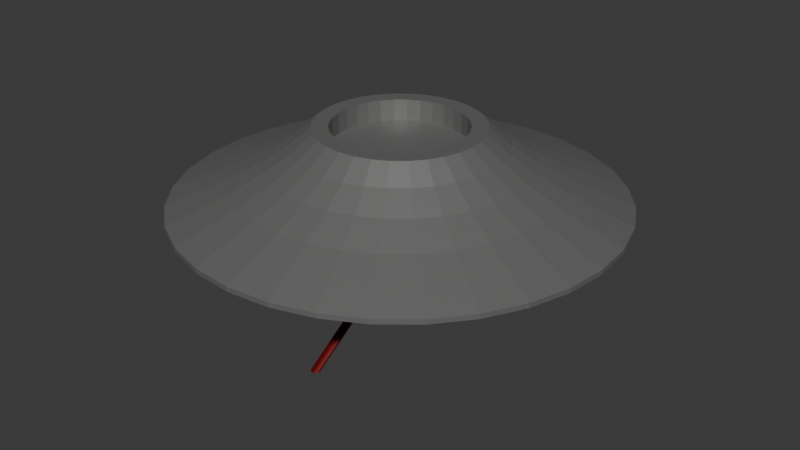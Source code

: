 # Source: naveExtraterrestre.blend  (saved by Blender 4.0.36; exported with 4.5.12 LTS)
import bpy
from mathutils import Matrix  # noqa: F401  (used for matrix-valued properties, if any)

bpy.ops.wm.read_factory_settings(use_empty=True)
scene = bpy.context.scene
scene.name = 'Scene'

# ---- collections
col_collection = bpy.data.collections.new('Collection'); scene.collection.children.link(col_collection)

# ---- materials (node trees are filled in below, after node groups)
mat_metalbase = bpy.data.materials.new('MetalBase')
mat_metalbase.alpha_threshold = 0.0
mat_metalbase.use_backface_culling = True
mat_metalbase.use_transparent_shadow = False
mat_metalbase.roughness = 0.5
mat_metalbase.line_color = (0.0, 0.0, 0.0, 1.0)
mat_metalopaco = bpy.data.materials.new('MetalOpaco')
mat_metalopaco.use_transparent_shadow = False

# ---- material node trees
mat_metalbase.use_nodes = True; mat_metalbase.node_tree.nodes.clear()
_N = mat_metalbase.node_tree.nodes; _L = mat_metalbase.node_tree.links
n0 = _N.new('ShaderNodeOutputMaterial'); n0.name = 'Material Output'; n0.location = (300, 300)
n1 = _N.new('ShaderNodeBsdfPrincipled'); n1.name = 'Principled BSDF'; n1.location = (10, 300)
n1.inputs[0].default_value = (0.2315, 0.2347, 0.2283, 1.0)
n1.inputs[1].default_value = 0.5
n1.inputs[3].default_value = 1.45
_L.new(n1.outputs[0], n0.inputs[0])
n0.is_active_output = True
mat_metalopaco.use_nodes = True; mat_metalopaco.node_tree.nodes.clear()
_N = mat_metalopaco.node_tree.nodes; _L = mat_metalopaco.node_tree.links
n0 = _N.new('ShaderNodeBsdfPrincipled'); n0.name = 'Principled BSDF'; n0.location = (10, 300)
n0.inputs[0].default_value = (0.1476, 0.0, 0.0009556, 1.0)
n0.inputs[1].default_value = 0.4
n0.inputs[2].default_value = 0.6
n0.inputs[3].default_value = 1.45
n1 = _N.new('ShaderNodeOutputMaterial'); n1.name = 'Material Output'; n1.location = (300, 300)
_L.new(n0.outputs[0], n1.inputs[0])
n1.is_active_output = True

# ---- world
world_world = bpy.data.worlds.new('World'); scene.world = world_world
world_world.use_nodes = True; world_world.node_tree.nodes.clear()
_N = world_world.node_tree.nodes; _L = world_world.node_tree.links
n0 = _N.new('ShaderNodeOutputWorld'); n0.name = 'World Output'; n0.location = (300, 300)
n1 = _N.new('ShaderNodeBackground'); n1.name = 'Background'; n1.location = (10, 300)
n1.inputs[0].default_value = (0.05088, 0.05088, 0.05088, 1.0)
_L.new(n1.outputs[0], n0.inputs[0])
n0.is_active_output = True
world_world.color = (0.05088, 0.05088, 0.05088)
world_world.use_sun_shadow = False
world_world.sun_shadow_jitter_overblur = 0.0

# ---- meshes
me_cylinder = bpy.data.meshes.new('Cylinder')
me_cylinder.from_pydata([(-4.501e-09, 1.372, 0.6154), (0.0, 1.0, 1.0), (0.2676, 1.345, 0.6154), (0.1951, 0.9808, 1.0), (0.525, 1.267, 0.6154), (0.3827, 0.9239, 1.0), (0.7621, 1.141, 0.6154), (0.5556, 0.8315, 1.0), (0.97, 0.97, 0.6154), (0.7071, 0.7071, 1.0), (1.141, 0.7621, 0.6154), (0.8315, 0.5556, 1.0), (1.267, 0.525, 0.6154), (0.9239, 0.3827, 1.0), (1.345, 0.2676, 0.6154), (0.9808, 0.1951, 1.0), (1.372, -5.54e-09, 0.6154), (1.0, 0.0, 1.0), (1.345, -0.2676, 0.6154), (0.9808, -0.1951, 1.0), (1.267, -0.525, 0.6154), (0.9239, -0.3827, 1.0), (1.141, -0.7621, 0.6154), (0.8315, -0.5556, 1.0), (0.97, -0.97, 0.6154), (0.7071, -0.7071, 1.0), (0.7621, -1.141, 0.6154), (0.5556, -0.8315, 1.0), (0.525, -1.267, 0.6154), (0.3827, -0.9239, 1.0), (0.2676, -1.345, 0.6154), (0.1951, -0.9808, 1.0), (-4.501e-09, -1.372, 0.6154), (0.0, -1.0, 1.0), (-0.2676, -1.345, 0.6154), (-0.1951, -0.9808, 1.0), (-0.525, -1.267, 0.6154), (-0.3827, -0.9239, 1.0), (-0.7621, -1.141, 0.6154), (-0.5556, -0.8315, 1.0), (-0.97, -0.97, 0.6154), (-0.7071, -0.7071, 1.0), (-1.141, -0.7621, 0.6154), (-0.8315, -0.5556, 1.0), (-1.267, -0.525, 0.6154), (-0.9239, -0.3827, 1.0), (-1.345, -0.2676, 0.6154), (-0.9808, -0.1951, 1.0), (-1.372, -5.54e-09, 0.6154), (-1.0, 0.0, 1.0), (-1.345, 0.2676, 0.6154), (-0.9808, 0.1951, 1.0), (-1.267, 0.525, 0.6154), (-0.9239, 0.3827, 1.0), (-1.141, 0.7621, 0.6154), (-0.8315, 0.5556, 1.0), (-0.97, 0.97, 0.6154), (-0.7071, 0.7071, 1.0), (-0.7621, 1.141, 0.6154), (-0.5556, 0.8315, 1.0), (-0.525, 1.267, 0.6154), (-0.3827, 0.9239, 1.0), (-0.2676, 1.345, 0.6154), (-0.1951, 0.9808, 1.0), (-0.1561, 0.7846, 1.247), (-0.3061, 0.7391, 1.247), (-0.4445, 0.6652, 1.247), (-0.5657, 0.5657, 1.247), (-0.6652, 0.4445, 1.247), (-0.7391, 0.3061, 1.247), (-0.7846, 0.1561, 1.247), (-0.8, -2.98e-09, 1.247), (-0.7846, -0.1561, 1.247), (-0.7391, -0.3061, 1.247), (-0.6652, -0.4445, 1.247), (-0.5657, -0.5657, 1.247), (-0.4445, -0.6652, 1.247), (-0.3061, -0.7391, 1.247), (-0.1561, -0.7846, 1.247), (-2.421e-09, -0.8, 1.247), (0.1561, -0.7846, 1.247), (0.3061, -0.7391, 1.247), (0.4445, -0.6652, 1.247), (0.5657, -0.5657, 1.247), (0.6652, -0.4445, 1.247), (0.7391, -0.3061, 1.247), (0.7846, -0.1561, 1.247), (0.8, -2.98e-09, 1.247), (0.7846, 0.1561, 1.247), (0.7391, 0.3061, 1.247), (0.6652, 0.4445, 1.247), (0.5657, 0.5657, 1.247), (0.4445, 0.6652, 1.247), (0.3061, 0.7391, 1.247), (-2.421e-09, 0.8, 1.247), (0.1561, 0.7846, 1.247), (-4.545e-09, 0.64, 1.495), (-0.1249, 0.6277, 1.495), (-0.2449, 0.5913, 1.495), (-0.3556, 0.5321, 1.495), (-0.4525, 0.4525, 1.495), (-0.5321, 0.3556, 1.495), (-0.5913, 0.2449, 1.495), (-0.6277, 0.1249, 1.495), (-0.64, -7.6e-09, 1.495), (-0.6277, -0.1249, 1.495), (-0.5913, -0.2449, 1.495), (-0.5321, -0.3556, 1.495), (-0.4525, -0.4525, 1.495), (-0.3556, -0.5321, 1.495), (-0.2449, -0.5913, 1.495), (-0.1249, -0.6277, 1.495), (-4.545e-09, -0.64, 1.495), (0.1249, -0.6277, 1.495), (0.2449, -0.5913, 1.495), (0.3556, -0.5321, 1.495), (0.4525, -0.4525, 1.495), (0.5321, -0.3556, 1.495), (0.5913, -0.2449, 1.495), (0.6277, -0.1249, 1.495), (0.64, -7.6e-09, 1.495), (0.6277, 0.1249, 1.495), (0.5913, 0.2449, 1.495), (0.5321, 0.3556, 1.495), (0.4525, 0.4525, 1.495), (0.3556, 0.5321, 1.495), (0.2449, 0.5913, 1.495), (0.1249, 0.6277, 1.495), (-4.148e-09, 0.512, 1.745), (-0.09989, 0.5022, 1.745), (-0.1959, 0.473, 1.745), (-0.2845, 0.4257, 1.745), (-0.362, 0.362, 1.745), (-0.4257, 0.2845, 1.745), (-0.473, 0.1959, 1.745), (-0.5022, 0.09989, 1.745), (-0.512, -1.092e-08, 1.745), (-0.5022, -0.09989, 1.745), (-0.473, -0.1959, 1.745), (-0.4257, -0.2845, 1.745), (-0.362, -0.362, 1.745), (-0.2845, -0.4257, 1.745), (-0.1959, -0.473, 1.745), (-0.09989, -0.5022, 1.745), (-4.148e-09, -0.512, 1.745), (0.09989, -0.5022, 1.745), (0.1959, -0.473, 1.745), (0.2845, -0.4257, 1.745), (0.362, -0.362, 1.745), (0.4257, -0.2845, 1.745), (0.473, -0.1959, 1.745), (0.5022, -0.09989, 1.745), (0.512, -1.092e-08, 1.745), (0.5022, 0.09989, 1.745), (0.473, 0.1959, 1.745), (0.4257, 0.2845, 1.745), (0.362, 0.362, 1.745), (0.2845, 0.4257, 1.745), (0.1959, 0.473, 1.745), (0.09989, 0.5022, 1.745), (-2.247e-09, 0.4096, 1.745), (-0.07991, 0.4017, 1.745), (-0.1567, 0.3784, 1.745), (-0.2276, 0.3406, 1.745), (-0.2896, 0.2896, 1.745), (-0.3406, 0.2276, 1.745), (-0.3784, 0.1567, 1.745), (-0.4017, 0.07991, 1.745), (-0.4096, -1.619e-08, 1.745), (-0.4017, -0.07991, 1.745), (-0.3784, -0.1567, 1.745), (-0.3406, -0.2276, 1.745), (-0.2896, -0.2896, 1.745), (-0.2276, -0.3406, 1.745), (-0.1567, -0.3784, 1.745), (-0.07991, -0.4017, 1.745), (-2.247e-09, -0.4096, 1.745), (0.07991, -0.4017, 1.745), (0.1567, -0.3784, 1.745), (0.2276, -0.3406, 1.745), (0.2896, -0.2896, 1.745), (0.3406, -0.2276, 1.745), (0.3784, -0.1567, 1.745), (0.4017, -0.07991, 1.745), (0.4096, -1.619e-08, 1.745), (0.4017, 0.07991, 1.745), (0.3784, 0.1567, 1.745), (0.3406, 0.2276, 1.745), (0.2896, 0.2896, 1.745), (0.2276, 0.3406, 1.745), (0.1567, 0.3784, 1.745), (0.07991, 0.4017, 1.745), (-4.501e-09, -1.372, 0.541), (0.0, -1.0, 0.1565), (0.2676, -1.345, 0.541), (0.1951, -0.9808, 0.1565), (0.525, -1.267, 0.541), (0.3827, -0.9239, 0.1565), (0.7621, -1.141, 0.541), (0.5556, -0.8315, 0.1565), (0.97, -0.97, 0.541), (0.7071, -0.7071, 0.1565), (1.141, -0.7621, 0.541), (0.8315, -0.5556, 0.1565), (1.267, -0.525, 0.541), (0.9239, -0.3827, 0.1565), (1.345, -0.2676, 0.541), (0.9808, -0.1951, 0.1565), (1.372, 1.041e-08, 0.541), (1.0, -1.836e-08, 0.1565), (1.345, 0.2676, 0.541), (0.9808, 0.1951, 0.1565), (1.267, 0.525, 0.541), (0.9239, 0.3827, 0.1565), (1.141, 0.7621, 0.541), (0.8315, 0.5556, 0.1565), (0.97, 0.97, 0.541), (0.7071, 0.7071, 0.1565), (0.7621, 1.141, 0.541), (0.5556, 0.8315, 0.1565), (0.525, 1.267, 0.541), (0.3827, 0.9239, 0.1565), (0.2676, 1.345, 0.541), (0.1951, 0.9808, 0.1565), (-4.501e-09, 1.372, 0.541), (0.0, 1.0, 0.1565), (-0.2676, 1.345, 0.541), (-0.1951, 0.9808, 0.1565), (-0.525, 1.267, 0.541), (-0.3827, 0.9239, 0.1565), (-0.7621, 1.141, 0.541), (-0.5556, 0.8315, 0.1565), (-0.97, 0.97, 0.541), (-0.7071, 0.7071, 0.1565), (-1.141, 0.7621, 0.541), (-0.8315, 0.5556, 0.1565), (-1.267, 0.525, 0.541), (-0.9239, 0.3827, 0.1565), (-1.345, 0.2676, 0.541), (-0.9808, 0.1951, 0.1565), (-1.372, 1.041e-08, 0.541), (-1.0, -1.836e-08, 0.1565), (-1.345, -0.2676, 0.541), (-0.9808, -0.1951, 0.1565), (-1.267, -0.525, 0.541), (-0.9239, -0.3827, 0.1565), (-1.141, -0.7621, 0.541), (-0.8315, -0.5556, 0.1565), (-0.97, -0.97, 0.541), (-0.7071, -0.7071, 0.1565), (-0.7621, -1.141, 0.541), (-0.5556, -0.8315, 0.1565), (-0.525, -1.267, 0.541), (-0.3827, -0.9239, 0.1565), (-0.2676, -1.345, 0.541), (-0.1951, -0.9808, 0.1565), (-0.1561, -0.7846, -0.09078), (-0.3061, -0.7391, -0.09078), (-0.4445, -0.6652, -0.09078), (-0.5657, -0.5657, -0.09078), (-0.6652, -0.4445, -0.09078), (-0.7391, -0.3061, -0.09078), (-0.7846, -0.1561, -0.09078), (-0.8, -3.031e-08, -0.09078), (-0.7846, 0.1561, -0.09078), (-0.7391, 0.3061, -0.09078), (-0.6652, 0.4445, -0.09078), (-0.5657, 0.5657, -0.09078), (-0.4445, 0.6652, -0.09078), (-0.3061, 0.7391, -0.09078), (-0.1561, 0.7846, -0.09078), (-2.421e-09, 0.8, -0.09078), (0.1561, 0.7846, -0.09078), (0.3061, 0.7391, -0.09078), (0.4445, 0.6652, -0.09078), (0.5657, 0.5657, -0.09078), (0.6652, 0.4445, -0.09078), (0.7391, 0.3061, -0.09078), (0.7846, 0.1561, -0.09078), (0.8, -3.031e-08, -0.09078), (0.7846, -0.1561, -0.09078), (0.7391, -0.3061, -0.09078), (0.6652, -0.4445, -0.09078), (0.5657, -0.5657, -0.09078), (0.4445, -0.6652, -0.09078), (0.3061, -0.7391, -0.09078), (-2.421e-09, -0.8, -0.09078), (0.1561, -0.7846, -0.09078), (-4.545e-09, -0.64, -0.338), (-0.1249, -0.6277, -0.338), (-0.2449, -0.5913, -0.338), (-0.3556, -0.5321, -0.338), (-0.4525, -0.4525, -0.338), (-0.5321, -0.3556, -0.338), (-0.5913, -0.2449, -0.338), (-0.6277, -0.1249, -0.338), (-0.64, -4.063e-08, -0.338), (-0.6277, 0.1249, -0.338), (-0.5913, 0.2449, -0.338), (-0.5321, 0.3556, -0.338), (-0.4525, 0.4525, -0.338), (-0.3556, 0.5321, -0.338), (-0.2449, 0.5913, -0.338), (-0.1249, 0.6277, -0.338), (-4.545e-09, 0.64, -0.338), (0.1249, 0.6277, -0.338), (0.2449, 0.5913, -0.338), (0.3556, 0.5321, -0.338), (0.4525, 0.4525, -0.338), (0.5321, 0.3556, -0.338), (0.5913, 0.2449, -0.338), (0.6277, 0.1249, -0.338), (0.64, -4.063e-08, -0.338), (0.6277, -0.1249, -0.338), (0.5913, -0.2449, -0.338), (0.5321, -0.3556, -0.338), (0.4525, -0.4525, -0.338), (0.3556, -0.5321, -0.338), (0.2449, -0.5913, -0.338), (0.1249, -0.6277, -0.338), (-4.148e-09, -0.512, -0.588), (-0.09989, -0.5022, -0.588), (-0.1959, -0.473, -0.588), (-0.2845, -0.4257, -0.588), (-0.362, -0.362, -0.588), (-0.4257, -0.2845, -0.588), (-0.473, -0.1959, -0.588), (-0.5022, -0.09989, -0.588), (-0.512, -5.24e-08, -0.588), (-0.5022, 0.09989, -0.588), (-0.473, 0.1959, -0.588), (-0.4257, 0.2845, -0.588), (-0.362, 0.362, -0.588), (-0.2845, 0.4257, -0.588), (-0.1959, 0.473, -0.588), (-0.09989, 0.5022, -0.588), (-4.148e-09, 0.512, -0.588), (0.09989, 0.5022, -0.588), (0.1959, 0.473, -0.588), (0.2845, 0.4257, -0.588), (0.362, 0.362, -0.588), (0.4257, 0.2845, -0.588), (0.473, 0.1959, -0.588), (0.5022, 0.09989, -0.588), (0.512, -5.24e-08, -0.588), (0.5022, -0.09989, -0.588), (0.473, -0.1959, -0.588), (0.4257, -0.2845, -0.588), (0.362, -0.362, -0.588), (0.2845, -0.4257, -0.588), (0.1959, -0.473, -0.588), (0.09989, -0.5022, -0.588), (-2.247e-09, -0.4096, -0.588), (-0.07991, -0.4017, -0.588), (-0.1567, -0.3784, -0.588), (-0.2276, -0.3406, -0.588), (-0.2896, -0.2896, -0.588), (-0.3406, -0.2276, -0.588), (-0.3784, -0.1567, -0.588), (-0.4017, -0.07991, -0.588), (-0.4096, -4.714e-08, -0.588), (-0.4017, 0.07991, -0.588), (-0.3784, 0.1567, -0.588), (-0.3406, 0.2276, -0.588), (-0.2896, 0.2896, -0.588), (-0.2276, 0.3406, -0.588), (-0.1567, 0.3784, -0.588), (-0.07991, 0.4017, -0.588), (-2.247e-09, 0.4096, -0.588), (0.07991, 0.4017, -0.588), (0.1567, 0.3784, -0.588), (0.2276, 0.3406, -0.588), (0.2896, 0.2896, -0.588), (0.3406, 0.2276, -0.588), (0.3784, 0.1567, -0.588), (0.4017, 0.07991, -0.588), (0.4096, -4.714e-08, -0.588), (0.4017, -0.07991, -0.588), (0.3784, -0.1567, -0.588), (0.3406, -0.2276, -0.588), (0.2896, -0.2896, -0.588), (0.2276, -0.3406, -0.588), (0.1567, -0.3784, -0.588), (0.07991, -0.4017, -0.588), (0.1801, 0.1964, -0.5905), (0.5453, 0.5616, -1.466), (-0.5199, 0.6036, -1.466), (-0.1547, 0.2384, -0.5905), (-0.5162, 0.5991, -1.466), (-0.151, 0.2339, -0.5905), (-0.5135, 0.594, -1.466), (-0.1482, 0.2287, -0.5905), (-0.5118, 0.5884, -1.466), (-0.1466, 0.2232, -0.5905), (-0.5112, 0.5826, -1.466), (-0.146, 0.2174, -0.5905), (-0.5118, 0.5768, -1.466), (-0.1466, 0.2116, -0.5905), (-0.5135, 0.5713, -1.466), (-0.1482, 0.206, -0.5905), (-0.5162, 0.5661, -1.466), (-0.151, 0.2009, -0.5905), (-0.5199, 0.5616, -1.466), (-0.1547, 0.1964, -0.5905), (-0.5244, 0.558, -1.466), (-0.1592, 0.1927, -0.5905), (-0.5295, 0.5552, -1.466), (-0.1643, 0.19, -0.5905), (-0.5351, 0.5535, -1.466), (-0.1699, 0.1883, -0.5905), (-0.5409, 0.553, -1.466), (-0.1756, 0.1877, -0.5905), (-0.5466, 0.5535, -1.466), (-0.1814, 0.1883, -0.5905), (-0.5522, 0.5552, -1.466), (-0.187, 0.19, -0.5905), (-0.5573, 0.558, -1.466), (-0.1921, 0.1927, -0.5905), (-0.5618, 0.5616, -1.466), (-0.1966, 0.1964, -0.5905), (-0.5655, 0.5661, -1.466), (-0.2003, 0.2009, -0.5905), (-0.5683, 0.5713, -1.466), (-0.203, 0.206, -0.5905), (-0.5699, 0.5768, -1.466), (-0.2047, 0.2116, -0.5905), (-0.5705, 0.5826, -1.466), (-0.2053, 0.2174, -0.5905), (-0.5699, 0.5884, -1.466), (-0.2047, 0.2232, -0.5905), (-0.5683, 0.594, -1.466), (-0.203, 0.2287, -0.5905), (-0.5655, 0.5991, -1.466), (-0.2003, 0.2339, -0.5905), (-0.5618, 0.6036, -1.466), (-0.1966, 0.2384, -0.5905), (-0.5573, 0.6073, -1.466), (-0.1921, 0.242, -0.5905), (-0.5522, 0.61, -1.466), (-0.187, 0.2448, -0.5905), (-0.5466, 0.6117, -1.466), (-0.1814, 0.2465, -0.5905), (-0.5409, 0.6123, -1.466), (-0.1756, 0.247, -0.5905), (-0.5351, 0.6117, -1.466), (-0.1699, 0.2465, -0.5905), (-0.5295, 0.61, -1.466), (-0.1643, 0.2448, -0.5905), (-0.5244, 0.6073, -1.466), (-0.1592, 0.242, -0.5905), (0.5408, 0.558, -1.466), (0.1756, 0.1927, -0.5905), (0.5357, 0.5552, -1.466), (0.1705, 0.19, -0.5905), (0.5301, 0.5535, -1.466), (0.1649, 0.1883, -0.5905), (0.5244, 0.553, -1.466), (0.1591, 0.1877, -0.5905), (0.5186, 0.5535, -1.466), (0.1534, 0.1883, -0.5905), (0.513, 0.5552, -1.466), (0.1478, 0.19, -0.5905), (0.5079, 0.558, -1.466), (0.1427, 0.1927, -0.5905), (0.5034, 0.5616, -1.466), (0.1382, 0.1964, -0.5905), (0.4997, 0.5661, -1.466), (0.1345, 0.2009, -0.5905), (0.497, 0.5713, -1.466), (0.1317, 0.206, -0.5905), (0.4953, 0.5768, -1.466), (0.1301, 0.2116, -0.5905), (0.4947, 0.5826, -1.466), (0.1295, 0.2174, -0.5905), (0.4953, 0.5884, -1.466), (0.1301, 0.2232, -0.5905), (0.497, 0.594, -1.466), (0.1317, 0.2287, -0.5905), (0.4997, 0.5991, -1.466), (0.1345, 0.2339, -0.5905), (0.5034, 0.6036, -1.466), (0.1382, 0.2384, -0.5905), (0.5079, 0.6073, -1.466), (0.1427, 0.242, -0.5905), (0.513, 0.61, -1.466), (0.1478, 0.2448, -0.5905), (0.5186, 0.6117, -1.466), (0.1534, 0.2465, -0.5905), (0.5244, 0.6123, -1.466), (0.1591, 0.247, -0.5905), (0.5301, 0.6117, -1.466), (0.1649, 0.2465, -0.5905), (0.5357, 0.61, -1.466), (0.1705, 0.2448, -0.5905), (0.5408, 0.6073, -1.466), (0.1756, 0.242, -0.5905), (0.5453, 0.6036, -1.466), (0.1801, 0.2384, -0.5905), (0.549, 0.5991, -1.466), (0.1838, 0.2339, -0.5905), (0.5518, 0.594, -1.466), (0.1865, 0.2287, -0.5905), (0.5534, 0.5884, -1.466), (0.1882, 0.2232, -0.5905), (0.554, 0.5826, -1.466), (0.1888, 0.2174, -0.5905), (0.5534, 0.5768, -1.466), (0.1882, 0.2116, -0.5905), (0.5518, 0.5713, -1.466), (0.1865, 0.206, -0.5905), (0.549, 0.5661, -1.466), (0.1838, 0.2009, -0.5905), (-0.02956, -0.2417, -0.5905), (-0.02956, -0.7583, -1.466), (-0.02899, -0.7525, -1.466), (-0.02899, -0.236, -0.5905), (-0.0273, -0.7469, -1.466), (-0.0273, -0.2304, -0.5905), (-0.02456, -0.7418, -1.466), (-0.02456, -0.2253, -0.5905), (-0.02087, -0.7373, -1.466), (-0.02087, -0.2208, -0.5905), (-0.01638, -0.7336, -1.466), (-0.01638, -0.2171, -0.5905), (-0.01125, -0.7309, -1.466), (-0.01125, -0.2144, -0.5905), (-0.00569, -0.7292, -1.466), (-0.00569, -0.2127, -0.5905), (9.494e-05, -0.7286, -1.466), (9.482e-05, -0.2121, -0.5905), (0.00588, -0.7292, -1.466), (0.00588, -0.2127, -0.5905), (0.01144, -0.7309, -1.466), (0.01144, -0.2144, -0.5905), (0.01657, -0.7336, -1.466), (0.01657, -0.2171, -0.5905), (0.02106, -0.7373, -1.466), (0.02106, -0.2208, -0.5905), (0.02475, -0.7418, -1.466), (0.02475, -0.2253, -0.5905), (0.02749, -0.7469, -1.466), (0.02749, -0.2304, -0.5905), (0.02918, -0.7525, -1.466), (0.02918, -0.236, -0.5905), (0.02975, -0.7583, -1.466), (0.02975, -0.2417, -0.5905), (0.02918, -0.764, -1.466), (0.02918, -0.2475, -0.5905), (0.02749, -0.7696, -1.466), (0.02749, -0.2531, -0.5905), (0.02475, -0.7747, -1.466), (0.02475, -0.2582, -0.5905), (0.02106, -0.7792, -1.466), (0.02106, -0.2627, -0.5905), (0.01657, -0.7829, -1.466), (0.01657, -0.2664, -0.5905), (0.01144, -0.7856, -1.466), (0.01144, -0.2691, -0.5905), (0.00588, -0.7873, -1.466), (0.00588, -0.2708, -0.5905), (9.491e-05, -0.7879, -1.466), (9.482e-05, -0.2714, -0.5905), (-0.00569, -0.7873, -1.466), (-0.00569, -0.2708, -0.5905), (-0.01125, -0.7856, -1.466), (-0.01125, -0.2691, -0.5905), (-0.01638, -0.7829, -1.466), (-0.01638, -0.2664, -0.5905), (-0.02087, -0.7792, -1.466), (-0.02087, -0.2627, -0.5905), (-0.02456, -0.7747, -1.466), (-0.02456, -0.2582, -0.5905), (-0.0273, -0.7696, -1.466), (-0.0273, -0.2531, -0.5905), (-0.02899, -0.764, -1.466), (-0.02899, -0.2475, -0.5905), (-2.247e-09, 0.4096, 1.413), (-0.07991, 0.4017, 1.413), (-0.1567, 0.3784, 1.413), (-0.2276, 0.3406, 1.413), (-0.2896, 0.2896, 1.413), (-0.3406, 0.2276, 1.413), (-0.3784, 0.1567, 1.413), (-0.4017, 0.07991, 1.413), (-0.4096, -1.619e-08, 1.413), (-0.4017, -0.07991, 1.413), (-0.3784, -0.1567, 1.413), (-0.3406, -0.2276, 1.413), (-0.2896, -0.2896, 1.413), (-0.2276, -0.3406, 1.413), (-0.1567, -0.3784, 1.413), (-0.07991, -0.4017, 1.413), (-2.247e-09, -0.4096, 1.413), (0.07991, -0.4017, 1.413), (0.1567, -0.3784, 1.413), (0.2276, -0.3406, 1.413), (0.2896, -0.2896, 1.413), (0.3406, -0.2276, 1.413), (0.3784, -0.1567, 1.413), (0.4017, -0.07991, 1.413), (0.4096, -1.619e-08, 1.413), (0.4017, 0.07991, 1.413), (0.3784, 0.1567, 1.413), (0.3406, 0.2276, 1.413), (0.2896, 0.2896, 1.413), (0.2276, 0.3406, 1.413), (0.1567, 0.3784, 1.413), (0.07991, 0.4017, 1.413)], [], [(0, 1, 3, 2), (2, 3, 5, 4), (4, 5, 7, 6), (6, 7, 9, 8), (8, 9, 11, 10), (10, 11, 13, 12), (12, 13, 15, 14), (14, 15, 17, 16), (16, 17, 19, 18), (18, 19, 21, 20), (20, 21, 23, 22), (22, 23, 25, 24), (24, 25, 27, 26), (26, 27, 29, 28), (28, 29, 31, 30), (30, 31, 33, 32), (32, 33, 35, 34), (34, 35, 37, 36), (36, 37, 39, 38), (38, 39, 41, 40), (40, 41, 43, 42), (42, 43, 45, 44), (44, 45, 47, 46), (46, 47, 49, 48), (48, 49, 51, 50), (50, 51, 53, 52), (52, 53, 55, 54), (54, 55, 57, 56), (56, 57, 59, 58), (58, 59, 61, 60), (5, 3, 95, 93), (60, 61, 63, 62), (62, 63, 1, 0), (192, 193, 195, 194), (65, 66, 99, 98), (23, 21, 85, 84), (41, 39, 76, 75), (59, 57, 67, 66), (15, 13, 89, 88), (33, 31, 80, 79), (51, 49, 71, 70), (7, 5, 93, 92), (25, 23, 84, 83), (43, 41, 75, 74), (61, 59, 66, 65), (17, 15, 88, 87), (35, 33, 79, 78), (53, 51, 70, 69), (9, 7, 92, 91), (27, 25, 83, 82), (45, 43, 74, 73), (63, 61, 65, 64), (19, 17, 87, 86), (37, 35, 78, 77), (55, 53, 69, 68), (11, 9, 91, 90), (29, 27, 82, 81), (3, 1, 94, 95), (47, 45, 73, 72), (1, 63, 64, 94), (21, 19, 86, 85), (39, 37, 77, 76), (57, 55, 68, 67), (13, 11, 90, 89), (31, 29, 81, 80), (49, 47, 72, 71), (101, 102, 134, 133), (92, 93, 126, 125), (79, 80, 113, 112), (66, 67, 100, 99), (93, 95, 127, 126), (80, 81, 114, 113), (67, 68, 101, 100), (95, 94, 96, 127), (81, 82, 115, 114), (68, 69, 102, 101), (82, 83, 116, 115), (69, 70, 103, 102), (83, 84, 117, 116), (70, 71, 104, 103), (84, 85, 118, 117), (71, 72, 105, 104), (85, 86, 119, 118), (72, 73, 106, 105), (86, 87, 120, 119), (73, 74, 107, 106), (87, 88, 121, 120), (74, 75, 108, 107), (88, 89, 122, 121), (75, 76, 109, 108), (89, 90, 123, 122), (76, 77, 110, 109), (94, 64, 97, 96), (90, 91, 124, 123), (77, 78, 111, 110), (64, 65, 98, 97), (91, 92, 125, 124), (78, 79, 112, 111), (136, 137, 169, 168), (115, 116, 148, 147), (102, 103, 135, 134), (116, 117, 149, 148), (103, 104, 136, 135), (117, 118, 150, 149), (104, 105, 137, 136), (118, 119, 151, 150), (105, 106, 138, 137), (119, 120, 152, 151), (106, 107, 139, 138), (120, 121, 153, 152), (107, 108, 140, 139), (121, 122, 154, 153), (108, 109, 141, 140), (122, 123, 155, 154), (109, 110, 142, 141), (96, 97, 129, 128), (123, 124, 156, 155), (110, 111, 143, 142), (97, 98, 130, 129), (124, 125, 157, 156), (111, 112, 144, 143), (98, 99, 131, 130), (125, 126, 158, 157), (112, 113, 145, 144), (99, 100, 132, 131), (126, 127, 159, 158), (113, 114, 146, 145), (100, 101, 133, 132), (127, 96, 128, 159), (114, 115, 147, 146), (194, 195, 197, 196), (150, 151, 183, 182), (137, 138, 170, 169), (151, 152, 184, 183), (138, 139, 171, 170), (152, 153, 185, 184), (139, 140, 172, 171), (153, 154, 186, 185), (140, 141, 173, 172), (154, 155, 187, 186), (141, 142, 174, 173), (128, 129, 161, 160), (155, 156, 188, 187), (142, 143, 175, 174), (129, 130, 162, 161), (156, 157, 189, 188), (143, 144, 176, 175), (130, 131, 163, 162), (157, 158, 190, 189), (144, 145, 177, 176), (131, 132, 164, 163), (158, 159, 191, 190), (145, 146, 178, 177), (132, 133, 165, 164), (159, 128, 160, 191), (146, 147, 179, 178), (133, 134, 166, 165), (147, 148, 180, 179), (134, 135, 167, 166), (148, 149, 181, 180), (135, 136, 168, 167), (149, 150, 182, 181), (196, 197, 199, 198), (198, 199, 201, 200), (200, 201, 203, 202), (202, 203, 205, 204), (204, 205, 207, 206), (206, 207, 209, 208), (208, 209, 211, 210), (210, 211, 213, 212), (212, 213, 215, 214), (214, 215, 217, 216), (216, 217, 219, 218), (218, 219, 221, 220), (220, 221, 223, 222), (222, 223, 225, 224), (224, 225, 227, 226), (226, 227, 229, 228), (228, 229, 231, 230), (230, 231, 233, 232), (232, 233, 235, 234), (234, 235, 237, 236), (236, 237, 239, 238), (238, 239, 241, 240), (240, 241, 243, 242), (242, 243, 245, 244), (244, 245, 247, 246), (246, 247, 249, 248), (248, 249, 251, 250), (250, 251, 253, 252), (197, 195, 287, 285), (252, 253, 255, 254), (254, 255, 193, 192), (257, 258, 291, 290), (215, 213, 277, 276), (233, 231, 268, 267), (251, 249, 259, 258), (207, 205, 281, 280), (225, 223, 272, 271), (243, 241, 263, 262), (199, 197, 285, 284), (217, 215, 276, 275), (235, 233, 267, 266), (253, 251, 258, 257), (209, 207, 280, 279), (227, 225, 271, 270), (245, 243, 262, 261), (201, 199, 284, 283), (219, 217, 275, 274), (237, 235, 266, 265), (255, 253, 257, 256), (211, 209, 279, 278), (229, 227, 270, 269), (247, 245, 261, 260), (203, 201, 283, 282), (221, 219, 274, 273), (195, 193, 286, 287), (239, 237, 265, 264), (193, 255, 256, 286), (213, 211, 278, 277), (231, 229, 269, 268), (249, 247, 260, 259), (205, 203, 282, 281), (223, 221, 273, 272), (241, 239, 264, 263), (293, 294, 326, 325), (284, 285, 318, 317), (271, 272, 305, 304), (258, 259, 292, 291), (285, 287, 319, 318), (272, 273, 306, 305), (259, 260, 293, 292), (287, 286, 288, 319), (273, 274, 307, 306), (260, 261, 294, 293), (274, 275, 308, 307), (261, 262, 295, 294), (275, 276, 309, 308), (262, 263, 296, 295), (276, 277, 310, 309), (263, 264, 297, 296), (277, 278, 311, 310), (264, 265, 298, 297), (278, 279, 312, 311), (265, 266, 299, 298), (279, 280, 313, 312), (266, 267, 300, 299), (280, 281, 314, 313), (267, 268, 301, 300), (281, 282, 315, 314), (268, 269, 302, 301), (286, 256, 289, 288), (282, 283, 316, 315), (269, 270, 303, 302), (256, 257, 290, 289), (283, 284, 317, 316), (270, 271, 304, 303), (328, 329, 361, 360), (307, 308, 340, 339), (294, 295, 327, 326), (308, 309, 341, 340), (295, 296, 328, 327), (309, 310, 342, 341), (296, 297, 329, 328), (310, 311, 343, 342), (297, 298, 330, 329), (311, 312, 344, 343), (298, 299, 331, 330), (312, 313, 345, 344), (299, 300, 332, 331), (313, 314, 346, 345), (300, 301, 333, 332), (314, 315, 347, 346), (301, 302, 334, 333), (288, 289, 321, 320), (315, 316, 348, 347), (302, 303, 335, 334), (289, 290, 322, 321), (316, 317, 349, 348), (303, 304, 336, 335), (290, 291, 323, 322), (317, 318, 350, 349), (304, 305, 337, 336), (291, 292, 324, 323), (318, 319, 351, 350), (305, 306, 338, 337), (292, 293, 325, 324), (319, 288, 320, 351), (306, 307, 339, 338), (342, 343, 375, 374), (329, 330, 362, 361), (343, 344, 376, 375), (330, 331, 363, 362), (344, 345, 377, 376), (331, 332, 364, 363), (345, 346, 378, 377), (332, 333, 365, 364), (346, 347, 379, 378), (333, 334, 366, 365), (320, 321, 353, 352), (347, 348, 380, 379), (334, 335, 367, 366), (321, 322, 354, 353), (348, 349, 381, 380), (335, 336, 368, 367), (322, 323, 355, 354), (349, 350, 382, 381), (336, 337, 369, 368), (323, 324, 356, 355), (350, 351, 383, 382), (337, 338, 370, 369), (324, 325, 357, 356), (351, 320, 352, 383), (338, 339, 371, 370), (325, 326, 358, 357), (339, 340, 372, 371), (326, 327, 359, 358), (340, 341, 373, 372), (327, 328, 360, 359), (341, 342, 374, 373), (54, 56, 232, 234), (52, 54, 234, 236), (50, 52, 236, 238), (48, 50, 238, 240), (46, 48, 240, 242), (44, 46, 242, 244), (42, 44, 244, 246), (40, 42, 246, 248), (38, 40, 248, 250), (36, 38, 250, 252), (34, 36, 252, 254), (32, 34, 254, 192), (30, 32, 192, 194), (28, 30, 194, 196), (26, 28, 196, 198), (24, 26, 198, 200), (22, 24, 200, 202), (20, 22, 202, 204), (18, 20, 204, 206), (16, 18, 206, 208), (14, 16, 208, 210), (12, 14, 210, 212), (10, 12, 212, 214), (8, 10, 214, 216), (6, 8, 216, 218), (4, 6, 218, 220), (352, 353, 354, 355, 356, 357, 358, 359, 360, 361, 362, 363, 364, 365, 366, 367, 368, 369, 370, 371, 372, 373, 374, 375, 376, 377, 378, 379, 380, 381, 382, 383), (2, 4, 220, 222), (0, 2, 222, 224), (62, 0, 224, 226), (60, 62, 226, 228), (58, 60, 228, 230), (56, 58, 230, 232), (518, 519, 521, 520), (451, 384, 511, 509, 507, 505, 503, 501, 499, 497, 495, 493, 491, 489, 487, 485, 483, 481, 479, 477, 475, 473, 471, 469, 467, 465, 463, 461, 459, 457, 455, 453), (386, 387, 389, 388), (513, 514, 516, 518, 520, 522, 524, 526, 528, 530, 532, 534, 536, 538, 540, 542, 544, 546, 548, 550, 552, 554, 556, 558, 560, 562, 564, 566, 568, 570, 572, 574), (506, 507, 509, 508), (388, 389, 391, 390), (522, 523, 525, 524), (504, 505, 507, 506), (390, 391, 393, 392), (524, 525, 527, 526), (502, 503, 505, 504), (392, 393, 395, 394), (526, 527, 529, 528), (500, 501, 503, 502), (394, 395, 397, 396), (528, 529, 531, 530), (498, 499, 501, 500), (396, 397, 399, 398), (530, 531, 533, 532), (496, 497, 499, 498), (398, 399, 401, 400), (532, 533, 535, 534), (494, 495, 497, 496), (400, 401, 403, 402), (534, 535, 537, 536), (492, 493, 495, 494), (402, 403, 405, 404), (536, 537, 539, 538), (490, 491, 493, 492), (404, 405, 407, 406), (538, 539, 541, 540), (488, 489, 491, 490), (406, 407, 409, 408), (540, 541, 543, 542), (486, 487, 489, 488), (408, 409, 411, 410), (542, 543, 545, 544), (484, 485, 487, 486), (410, 411, 413, 412), (544, 545, 547, 546), (482, 483, 485, 484), (412, 413, 415, 414), (546, 547, 549, 548), (480, 481, 483, 482), (414, 415, 417, 416), (548, 549, 551, 550), (478, 479, 481, 480), (416, 417, 419, 418), (550, 551, 553, 552), (476, 477, 479, 478), (418, 419, 421, 420), (552, 553, 555, 554), (474, 475, 477, 476), (420, 421, 423, 422), (554, 555, 557, 556), (472, 473, 475, 474), (422, 423, 425, 424), (556, 557, 559, 558), (470, 471, 473, 472), (424, 425, 427, 426), (558, 559, 561, 560), (468, 469, 471, 470), (426, 427, 429, 428), (560, 561, 563, 562), (466, 467, 469, 468), (428, 429, 431, 430), (562, 563, 565, 564), (464, 465, 467, 466), (430, 431, 433, 432), (564, 565, 567, 566), (462, 463, 465, 464), (432, 433, 435, 434), (566, 567, 569, 568), (460, 461, 463, 462), (434, 435, 437, 436), (568, 569, 571, 570), (458, 459, 461, 460), (436, 437, 439, 438), (570, 571, 573, 572), (456, 457, 459, 458), (438, 439, 441, 440), (515, 512, 575, 573, 571, 569, 567, 565, 563, 561, 559, 557, 555, 553, 551, 549, 547, 545, 543, 541, 539, 537, 535, 533, 531, 529, 527, 525, 523, 521, 519, 517), (454, 455, 457, 456), (440, 441, 443, 442), (385, 450, 452, 454, 456, 458, 460, 462, 464, 466, 468, 470, 472, 474, 476, 478, 480, 482, 484, 486, 488, 490, 492, 494, 496, 498, 500, 502, 504, 506, 508, 510), (452, 453, 455, 454), (442, 443, 445, 444), (510, 511, 384, 385), (450, 451, 453, 452), (444, 445, 447, 446), (389, 387, 449, 447, 445, 443, 441, 439, 437, 435, 433, 431, 429, 427, 425, 423, 421, 419, 417, 415, 413, 411, 409, 407, 405, 403, 401, 399, 397, 395, 393, 391), (385, 384, 451, 450), (446, 447, 449, 448), (520, 521, 523, 522), (508, 509, 511, 510), (448, 449, 387, 386), (386, 388, 390, 392, 394, 396, 398, 400, 402, 404, 406, 408, 410, 412, 414, 416, 418, 420, 422, 424, 426, 428, 430, 432, 434, 436, 438, 440, 442, 444, 446, 448), (516, 517, 519, 518), (574, 575, 512, 513), (514, 515, 517, 516), (513, 512, 515, 514), (572, 573, 575, 574), (160, 161, 577, 576), (576, 577, 578, 579, 580, 581, 582, 583, 584, 585, 586, 587, 588, 589, 590, 591, 592, 593, 594, 595, 596, 597, 598, 599, 600, 601, 602, 603, 604, 605, 606, 607), (187, 188, 604, 603), (174, 175, 591, 590), (161, 162, 578, 577), (188, 189, 605, 604), (175, 176, 592, 591), (162, 163, 579, 578), (189, 190, 606, 605), (176, 177, 593, 592), (163, 164, 580, 579), (190, 191, 607, 606), (177, 178, 594, 593), (164, 165, 581, 580), (191, 160, 576, 607), (178, 179, 595, 594), (165, 166, 582, 581), (179, 180, 596, 595), (166, 167, 583, 582), (180, 181, 597, 596), (167, 168, 584, 583), (181, 182, 598, 597), (168, 169, 585, 584), (182, 183, 599, 598), (169, 170, 586, 585), (183, 184, 600, 599), (170, 171, 587, 586), (184, 185, 601, 600), (171, 172, 588, 587), (185, 186, 602, 601), (172, 173, 589, 588), (186, 187, 603, 602), (173, 174, 590, 589)])
me_cylinder.polygons.foreach_set('material_index', [0, 0, 0, 0, 0, 0, 0, 0, 0, 0, 0, 0, 0, 0, 0, 0, 0, 0, 0, 0, 0, 0, 0, 0, 0, 0, 0, 0, 0, 0, 0, 0, 0, 0, 0, 0, 0, 0, 0, 0, 0, 0, 0, 0, 0, 0, 0, 0, 0, 0, 0, 0, 0, 0, 0, 0, 0, 0, 0, 0, 0, 0, 0, 0, 0, 0, 0, 0, 0, 0, 0, 0, 0, 0, 0, 0, 0, 0, 0, 0, 0, 0, 0, 0, 0, 0, 0, 0, 0, 0, 0, 0, 0, 0, 0, 0, 0, 0, 0, 0, 0, 0, 0, 0, 0, 0, 0, 0, 0, 0, 0, 0, 0, 0, 0, 0, 0, 0, 0, 0, 0, 0, 0, 0, 0, 0, 0, 0, 0, 0, 0, 0, 0, 0, 0, 0, 0, 0, 0, 0, 0, 0, 0, 0, 0, 0, 0, 0, 0, 0, 0, 0, 0, 0, 0, 0, 0, 0, 0, 0, 0, 0, 0, 0, 0, 0, 0, 0, 0, 0, 0, 0, 0, 0, 0, 0, 0, 0, 0, 0, 0, 0, 0, 0, 0, 0, 0, 0, 0, 0, 0, 0, 0, 0, 0, 0, 0, 0, 0, 0, 0, 0, 0, 0, 0, 0, 0, 0, 0, 0, 0, 0, 0, 0, 0, 0, 0, 0, 0, 0, 0, 0, 0, 0, 0, 0, 0, 0, 0, 0, 0, 0, 0, 0, 0, 0, 0, 0, 0, 0, 0, 0, 0, 0, 0, 0, 0, 0, 0, 0, 0, 0, 0, 0, 0, 0, 0, 0, 0, 0, 0, 0, 0, 0, 0, 0, 0, 0, 0, 0, 0, 0, 0, 0, 0, 0, 0, 0, 0, 0, 0, 0, 0, 0, 0, 0, 0, 0, 0, 0, 0, 0, 0, 0, 0, 0, 0, 0, 0, 0, 0, 0, 0, 0, 0, 0, 0, 0, 0, 0, 0, 0, 0, 0, 0, 0, 0, 0, 0, 0, 0, 0, 0, 0, 0, 0, 0, 0, 0, 0, 0, 0, 0, 0, 0, 0, 0, 0, 0, 0, 0, 0, 0, 0, 0, 0, 0, 0, 0, 0, 0, 0, 0, 1, 1, 1, 1, 1, 1, 1, 1, 1, 1, 1, 1, 1, 1, 1, 1, 1, 1, 1, 1, 1, 1, 1, 1, 1, 1, 1, 1, 1, 1, 1, 1, 1, 1, 1, 1, 1, 1, 1, 1, 1, 1, 1, 1, 1, 1, 1, 1, 1, 1, 1, 1, 1, 1, 1, 1, 1, 1, 1, 1, 1, 1, 1, 1, 1, 1, 1, 1, 1, 1, 1, 1, 1, 1, 1, 1, 1, 1, 1, 1, 1, 1, 1, 1, 1, 1, 1, 1, 1, 1, 1, 1, 1, 1, 1, 1, 1, 1, 1, 1, 1, 1, 0, 0, 0, 0, 0, 0, 0, 0, 0, 0, 0, 0, 0, 0, 0, 0, 0, 0, 0, 0, 0, 0, 0, 0, 0, 0, 0, 0, 0, 0, 0, 0, 0])
_uv = me_cylinder.uv_layers.new(name='UVMap')
_uv.uv.foreach_set('vector', [1.0, 0.5, 1.0, 1.0, 0.9688, 1.0, 0.9688, 0.5, 0.9688, 0.5, 0.9688, 1.0, 0.9375, 1.0, 0.9375, 0.5, 0.9375, 0.5, 0.9375, 1.0, 0.9062, 1.0, 0.9062, 0.5, 0.9062, 0.5, 0.9062, 1.0, 0.875, 1.0, 0.875, 0.5, 0.875, 0.5, 0.875, 1.0, 0.8438, 1.0, 0.8438, 0.5, 0.8438, 0.5, 0.8438, 1.0, 0.8125, 1.0, 0.8125, 0.5, 0.8125, 0.5, 0.8125, 1.0, 0.7812, 1.0, 0.7812, 0.5, 0.7812, 0.5, 0.7812, 1.0, 0.75, 1.0, 0.75, 0.5, 0.75, 0.5, 0.75, 1.0, 0.7188, 1.0, 0.7188, 0.5, 0.7188, 0.5, 0.7188, 1.0, 0.6875, 1.0, 0.6875, 0.5, 0.6875, 0.5, 0.6875, 1.0, 0.6562, 1.0, 0.6562, 0.5, 0.6562, 0.5, 0.6562, 1.0, 0.625, 1.0, 0.625, 0.5, 0.625, 0.5, 0.625, 1.0, 0.5938, 1.0, 0.5938, 0.5, 0.5938, 0.5, 0.5938, 1.0, 0.5625, 1.0, 0.5625, 0.5, 0.5625, 0.5, 0.5625, 1.0, 0.5312, 1.0, 0.5312, 0.5, 0.5312, 0.5, 0.5312, 1.0, 0.5, 1.0, 0.5, 0.5, 0.5, 0.5, 0.5, 1.0, 0.4688, 1.0, 0.4688, 0.5, 0.4688, 0.5, 0.4688, 1.0, 0.4375, 1.0, 0.4375, 0.5, 0.4375, 0.5, 0.4375, 1.0, 0.4062, 1.0, 0.4062, 0.5, 0.4062, 0.5, 0.4062, 1.0, 0.375, 1.0, 0.375, 0.5, 0.375, 0.5, 0.375, 1.0, 0.3438, 1.0, 0.3438, 0.5, 0.3438, 0.5, 0.3438, 1.0, 0.3125, 1.0, 0.3125, 0.5, 0.3125, 0.5, 0.3125, 1.0, 0.2812, 1.0, 0.2812, 0.5, 0.2812, 0.5, 0.2812, 1.0, 0.25, 1.0, 0.25, 0.5, 0.25, 0.5, 0.25, 1.0, 0.2188, 1.0, 0.2188, 0.5, 0.2188, 0.5, 0.2188, 1.0, 0.1875, 1.0, 0.1875, 0.5, 0.1875, 0.5, 0.1875, 1.0, 0.1562, 1.0, 0.1562, 0.5, 0.1562, 0.5, 0.1562, 1.0, 0.125, 1.0, 0.125, 0.5, 0.125, 0.5, 0.125, 1.0, 0.09375, 1.0, 0.09375, 0.5, 0.09375, 0.5, 0.09375, 1.0, 0.0625, 1.0, 0.0625, 0.5, 0.9375, 1.0, 0.9688, 1.0, 0.9688, 1.0, 0.9375, 1.0, 0.0625, 0.5, 0.0625, 1.0, 0.03125, 1.0, 0.03125, 0.5, 0.03125, 0.5, 0.03125, 1.0, 0.0, 1.0, 0.0, 0.5, 1.0, 0.5, 1.0, 1.0, 0.9688, 1.0, 0.9688, 0.5, 0.0625, 1.0, 0.09375, 1.0, 0.09375, 1.0, 0.0625, 1.0, 0.6562, 1.0, 0.6875, 1.0, 0.6875, 1.0, 0.6562, 1.0, 0.375, 1.0, 0.4062, 1.0, 0.4062, 1.0, 0.375, 1.0, 0.09375, 1.0, 0.125, 1.0, 0.125, 1.0, 0.09375, 1.0, 0.7812, 1.0, 0.8125, 1.0, 0.8125, 1.0, 0.7812, 1.0, 0.5, 1.0, 0.5312, 1.0, 0.5312, 1.0, 0.5, 1.0, 0.2188, 1.0, 0.25, 1.0, 0.25, 1.0, 0.2188, 1.0, 0.9062, 1.0, 0.9375, 1.0, 0.9375, 1.0, 0.9062, 1.0, 0.625, 1.0, 0.6562, 1.0, 0.6562, 1.0, 0.625, 1.0, 0.3438, 1.0, 0.375, 1.0, 0.375, 1.0, 0.3438, 1.0, 0.0625, 1.0, 0.09375, 1.0, 0.09375, 1.0, 0.0625, 1.0, 0.75, 1.0, 0.7812, 1.0, 0.7812, 1.0, 0.75, 1.0, 0.4688, 1.0, 0.5, 1.0, 0.5, 1.0, 0.4688, 1.0, 0.1875, 1.0, 0.2188, 1.0, 0.2188, 1.0, 0.1875, 1.0, 0.875, 1.0, 0.9062, 1.0, 0.9062, 1.0, 0.875, 1.0, 0.5938, 1.0, 0.625, 1.0, 0.625, 1.0, 0.5938, 1.0, 0.3125, 1.0, 0.3438, 1.0, 0.3438, 1.0, 0.3125, 1.0, 0.03125, 1.0, 0.0625, 1.0, 0.0625, 1.0, 0.03125, 1.0, 0.7188, 1.0, 0.75, 1.0, 0.75, 1.0, 0.7188, 1.0, 0.4375, 1.0, 0.4688, 1.0, 0.4688, 1.0, 0.4375, 1.0, 0.1562, 1.0, 0.1875, 1.0, 0.1875, 1.0, 0.1562, 1.0, 0.8438, 1.0, 0.875, 1.0, 0.875, 1.0, 0.8438, 1.0, 0.5625, 1.0, 0.5938, 1.0, 0.5938, 1.0, 0.5625, 1.0, 0.9688, 1.0, 1.0, 1.0, 1.0, 1.0, 0.9688, 1.0, 0.2812, 1.0, 0.3125, 1.0, 0.3125, 1.0, 0.2812, 1.0, 0.0, 1.0, 0.03125, 1.0, 0.03125, 1.0, 0.0, 1.0, 0.6875, 1.0, 0.7188, 1.0, 0.7188, 1.0, 0.6875, 1.0, 0.4062, 1.0, 0.4375, 1.0, 0.4375, 1.0, 0.4062, 1.0, 0.125, 1.0, 0.1562, 1.0, 0.1562, 1.0, 0.125, 1.0, 0.8125, 1.0, 0.8438, 1.0, 0.8438, 1.0, 0.8125, 1.0, 0.5312, 1.0, 0.5625, 1.0, 0.5625, 1.0, 0.5312, 1.0, 0.25, 1.0, 0.2812, 1.0, 0.2812, 1.0, 0.25, 1.0, 0.1562, 1.0, 0.1875, 1.0, 0.1875, 1.0, 0.1562, 1.0, 0.9062, 1.0, 0.9375, 1.0, 0.9375, 1.0, 0.9062, 1.0, 0.5, 1.0, 0.5312, 1.0, 0.5312, 1.0, 0.5, 1.0, 0.09375, 1.0, 0.125, 1.0, 0.125, 1.0, 0.09375, 1.0, 0.9375, 1.0, 0.9688, 1.0, 0.9688, 1.0, 0.9375, 1.0, 0.5312, 1.0, 0.5625, 1.0, 0.5625, 1.0, 0.5312, 1.0, 0.125, 1.0, 0.1562, 1.0, 0.1562, 1.0, 0.125, 1.0, 0.9688, 1.0, 1.0, 1.0, 1.0, 1.0, 0.9688, 1.0, 0.5625, 1.0, 0.5938, 1.0, 0.5938, 1.0, 0.5625, 1.0, 0.1562, 1.0, 0.1875, 1.0, 0.1875, 1.0, 0.1562, 1.0, 0.5938, 1.0, 0.625, 1.0, 0.625, 1.0, 0.5938, 1.0, 0.1875, 1.0, 0.2188, 1.0, 0.2188, 1.0, 0.1875, 1.0, 0.625, 1.0, 0.6562, 1.0, 0.6562, 1.0, 0.625, 1.0, 0.2188, 1.0, 0.25, 1.0, 0.25, 1.0, 0.2188, 1.0, 0.6562, 1.0, 0.6875, 1.0, 0.6875, 1.0, 0.6562, 1.0, 0.25, 1.0, 0.2812, 1.0, 0.2812, 1.0, 0.25, 1.0, 0.6875, 1.0, 0.7188, 1.0, 0.7188, 1.0, 0.6875, 1.0, 0.2812, 1.0, 0.3125, 1.0, 0.3125, 1.0, 0.2812, 1.0, 0.7188, 1.0, 0.75, 1.0, 0.75, 1.0, 0.7188, 1.0, 0.3125, 1.0, 0.3438, 1.0, 0.3438, 1.0, 0.3125, 1.0, 0.75, 1.0, 0.7812, 1.0, 0.7812, 1.0, 0.75, 1.0, 0.3438, 1.0, 0.375, 1.0, 0.375, 1.0, 0.3438, 1.0, 0.7812, 1.0, 0.8125, 1.0, 0.8125, 1.0, 0.7812, 1.0, 0.375, 1.0, 0.4062, 1.0, 0.4062, 1.0, 0.375, 1.0, 0.8125, 1.0, 0.8438, 1.0, 0.8438, 1.0, 0.8125, 1.0, 0.4062, 1.0, 0.4375, 1.0, 0.4375, 1.0, 0.4062, 1.0, 0.0, 1.0, 0.03125, 1.0, 0.03125, 1.0, 0.0, 1.0, 0.8438, 1.0, 0.875, 1.0, 0.875, 1.0, 0.8438, 1.0, 0.4375, 1.0, 0.4688, 1.0, 0.4688, 1.0, 0.4375, 1.0, 0.03125, 1.0, 0.0625, 1.0, 0.0625, 1.0, 0.03125, 1.0, 0.875, 1.0, 0.9062, 1.0, 0.9062, 1.0, 0.875, 1.0, 0.4688, 1.0, 0.5, 1.0, 0.5, 1.0, 0.4688, 1.0, 0.25, 1.0, 0.2812, 1.0, 0.2812, 1.0, 0.25, 1.0, 0.5938, 1.0, 0.625, 1.0, 0.625, 1.0, 0.5938, 1.0, 0.1875, 1.0, 0.2188, 1.0, 0.2188, 1.0, 0.1875, 1.0, 0.625, 1.0, 0.6562, 1.0, 0.6562, 1.0, 0.625, 1.0, 0.2188, 1.0, 0.25, 1.0, 0.25, 1.0, 0.2188, 1.0, 0.6562, 1.0, 0.6875, 1.0, 0.6875, 1.0, 0.6562, 1.0, 0.25, 1.0, 0.2812, 1.0, 0.2812, 1.0, 0.25, 1.0, 0.6875, 1.0, 0.7188, 1.0, 0.7188, 1.0, 0.6875, 1.0, 0.2812, 1.0, 0.3125, 1.0, 0.3125, 1.0, 0.2812, 1.0, 0.7188, 1.0, 0.75, 1.0, 0.75, 1.0, 0.7188, 1.0, 0.3125, 1.0, 0.3438, 1.0, 0.3438, 1.0, 0.3125, 1.0, 0.75, 1.0, 0.7812, 1.0, 0.7812, 1.0, 0.75, 1.0, 0.3438, 1.0, 0.375, 1.0, 0.375, 1.0, 0.3438, 1.0, 0.7812, 1.0, 0.8125, 1.0, 0.8125, 1.0, 0.7812, 1.0, 0.375, 1.0, 0.4062, 1.0, 0.4062, 1.0, 0.375, 1.0, 0.8125, 1.0, 0.8438, 1.0, 0.8438, 1.0, 0.8125, 1.0, 0.4062, 1.0, 0.4375, 1.0, 0.4375, 1.0, 0.4062, 1.0, 0.0, 1.0, 0.03125, 1.0, 0.03125, 1.0, 0.0, 1.0, 0.8438, 1.0, 0.875, 1.0, 0.875, 1.0, 0.8438, 1.0, 0.4375, 1.0, 0.4688, 1.0, 0.4688, 1.0, 0.4375, 1.0, 0.03125, 1.0, 0.0625, 1.0, 0.0625, 1.0, 0.03125, 1.0, 0.875, 1.0, 0.9062, 1.0, 0.9062, 1.0, 0.875, 1.0, 0.4688, 1.0, 0.5, 1.0, 0.5, 1.0, 0.4688, 1.0, 0.0625, 1.0, 0.09375, 1.0, 0.09375, 1.0, 0.0625, 1.0, 0.9062, 1.0, 0.9375, 1.0, 0.9375, 1.0, 0.9062, 1.0, 0.5, 1.0, 0.5312, 1.0, 0.5312, 1.0, 0.5, 1.0, 0.09375, 1.0, 0.125, 1.0, 0.125, 1.0, 0.09375, 1.0, 0.9375, 1.0, 0.9688, 1.0, 0.9688, 1.0, 0.9375, 1.0, 0.5312, 1.0, 0.5625, 1.0, 0.5625, 1.0, 0.5312, 1.0, 0.125, 1.0, 0.1562, 1.0, 0.1562, 1.0, 0.125, 1.0, 0.9688, 1.0, 1.0, 1.0, 1.0, 1.0, 0.9688, 1.0, 0.5625, 1.0, 0.5938, 1.0, 0.5938, 1.0, 0.5625, 1.0, 0.9688, 0.5, 0.9688, 1.0, 0.9375, 1.0, 0.9375, 0.5, 0.6875, 1.0, 0.7188, 1.0, 0.7188, 1.0, 0.6875, 1.0, 0.2812, 1.0, 0.3125, 1.0, 0.3125, 1.0, 0.2812, 1.0, 0.7188, 1.0, 0.75, 1.0, 0.75, 1.0, 0.7188, 1.0, 0.3125, 1.0, 0.3438, 1.0, 0.3438, 1.0, 0.3125, 1.0, 0.75, 1.0, 0.7812, 1.0, 0.7812, 1.0, 0.75, 1.0, 0.3438, 1.0, 0.375, 1.0, 0.375, 1.0, 0.3438, 1.0, 0.7812, 1.0, 0.8125, 1.0, 0.8125, 1.0, 0.7812, 1.0, 0.375, 1.0, 0.4062, 1.0, 0.4062, 1.0, 0.375, 1.0, 0.8125, 1.0, 0.8438, 1.0, 0.8438, 1.0, 0.8125, 1.0, 0.4062, 1.0, 0.4375, 1.0, 0.4375, 1.0, 0.4062, 1.0, 0.0, 1.0, 0.03125, 1.0, 0.03125, 1.0, 0.0, 1.0, 0.8438, 1.0, 0.875, 1.0, 0.875, 1.0, 0.8438, 1.0, 0.4375, 1.0, 0.4688, 1.0, 0.4688, 1.0, 0.4375, 1.0, 0.03125, 1.0, 0.0625, 1.0, 0.0625, 1.0, 0.03125, 1.0, 0.875, 1.0, 0.9062, 1.0, 0.9062, 1.0, 0.875, 1.0, 0.4688, 1.0, 0.5, 1.0, 0.5, 1.0, 0.4688, 1.0, 0.0625, 1.0, 0.09375, 1.0, 0.09375, 1.0, 0.0625, 1.0, 0.9062, 1.0, 0.9375, 1.0, 0.9375, 1.0, 0.9062, 1.0, 0.5, 1.0, 0.5312, 1.0, 0.5312, 1.0, 0.5, 1.0, 0.09375, 1.0, 0.125, 1.0, 0.125, 1.0, 0.09375, 1.0, 0.9375, 1.0, 0.9688, 1.0, 0.9688, 1.0, 0.9375, 1.0, 0.5312, 1.0, 0.5625, 1.0, 0.5625, 1.0, 0.5312, 1.0, 0.125, 1.0, 0.1562, 1.0, 0.1562, 1.0, 0.125, 1.0, 0.9688, 1.0, 1.0, 1.0, 1.0, 1.0, 0.9688, 1.0, 0.5625, 1.0, 0.5938, 1.0, 0.5938, 1.0, 0.5625, 1.0, 0.1562, 1.0, 0.1875, 1.0, 0.1875, 1.0, 0.1562, 1.0, 0.5938, 1.0, 0.625, 1.0, 0.625, 1.0, 0.5938, 1.0, 0.1875, 1.0, 0.2188, 1.0, 0.2188, 1.0, 0.1875, 1.0, 0.625, 1.0, 0.6562, 1.0, 0.6562, 1.0, 0.625, 1.0, 0.2188, 1.0, 0.25, 1.0, 0.25, 1.0, 0.2188, 1.0, 0.6562, 1.0, 0.6875, 1.0, 0.6875, 1.0, 0.6562, 1.0, 0.9375, 0.5, 0.9375, 1.0, 0.9062, 1.0, 0.9062, 0.5, 0.9062, 0.5, 0.9062, 1.0, 0.875, 1.0, 0.875, 0.5, 0.875, 0.5, 0.875, 1.0, 0.8438, 1.0, 0.8438, 0.5, 0.8438, 0.5, 0.8438, 1.0, 0.8125, 1.0, 0.8125, 0.5, 0.8125, 0.5, 0.8125, 1.0, 0.7812, 1.0, 0.7812, 0.5, 0.7812, 0.5, 0.7812, 1.0, 0.75, 1.0, 0.75, 0.5, 0.75, 0.5, 0.75, 1.0, 0.7188, 1.0, 0.7188, 0.5, 0.7188, 0.5, 0.7188, 1.0, 0.6875, 1.0, 0.6875, 0.5, 0.6875, 0.5, 0.6875, 1.0, 0.6562, 1.0, 0.6562, 0.5, 0.6562, 0.5, 0.6562, 1.0, 0.625, 1.0, 0.625, 0.5, 0.625, 0.5, 0.625, 1.0, 0.5938, 1.0, 0.5938, 0.5, 0.5938, 0.5, 0.5938, 1.0, 0.5625, 1.0, 0.5625, 0.5, 0.5625, 0.5, 0.5625, 1.0, 0.5312, 1.0, 0.5312, 0.5, 0.5312, 0.5, 0.5312, 1.0, 0.5, 1.0, 0.5, 0.5, 0.5, 0.5, 0.5, 1.0, 0.4688, 1.0, 0.4688, 0.5, 0.4688, 0.5, 0.4688, 1.0, 0.4375, 1.0, 0.4375, 0.5, 0.4375, 0.5, 0.4375, 1.0, 0.4062, 1.0, 0.4062, 0.5, 0.4062, 0.5, 0.4062, 1.0, 0.375, 1.0, 0.375, 0.5, 0.375, 0.5, 0.375, 1.0, 0.3438, 1.0, 0.3438, 0.5, 0.3438, 0.5, 0.3438, 1.0, 0.3125, 1.0, 0.3125, 0.5, 0.3125, 0.5, 0.3125, 1.0, 0.2812, 1.0, 0.2812, 0.5, 0.2812, 0.5, 0.2812, 1.0, 0.25, 1.0, 0.25, 0.5, 0.25, 0.5, 0.25, 1.0, 0.2188, 1.0, 0.2188, 0.5, 0.2188, 0.5, 0.2188, 1.0, 0.1875, 1.0, 0.1875, 0.5, 0.1875, 0.5, 0.1875, 1.0, 0.1562, 1.0, 0.1562, 0.5, 0.1562, 0.5, 0.1562, 1.0, 0.125, 1.0, 0.125, 0.5, 0.125, 0.5, 0.125, 1.0, 0.09375, 1.0, 0.09375, 0.5, 0.09375, 0.5, 0.09375, 1.0, 0.0625, 1.0, 0.0625, 0.5, 0.9375, 1.0, 0.9688, 1.0, 0.9688, 1.0, 0.9375, 1.0, 0.0625, 0.5, 0.0625, 1.0, 0.03125, 1.0, 0.03125, 0.5, 0.03125, 0.5, 0.03125, 1.0, 0.0, 1.0, 0.0, 0.5, 0.0625, 1.0, 0.09375, 1.0, 0.09375, 1.0, 0.0625, 1.0, 0.6562, 1.0, 0.6875, 1.0, 0.6875, 1.0, 0.6562, 1.0, 0.375, 1.0, 0.4062, 1.0, 0.4062, 1.0, 0.375, 1.0, 0.09375, 1.0, 0.125, 1.0, 0.125, 1.0, 0.09375, 1.0, 0.7812, 1.0, 0.8125, 1.0, 0.8125, 1.0, 0.7812, 1.0, 0.5, 1.0, 0.5312, 1.0, 0.5312, 1.0, 0.5, 1.0, 0.2188, 1.0, 0.25, 1.0, 0.25, 1.0, 0.2188, 1.0, 0.9062, 1.0, 0.9375, 1.0, 0.9375, 1.0, 0.9062, 1.0, 0.625, 1.0, 0.6562, 1.0, 0.6562, 1.0, 0.625, 1.0, 0.3438, 1.0, 0.375, 1.0, 0.375, 1.0, 0.3438, 1.0, 0.0625, 1.0, 0.09375, 1.0, 0.09375, 1.0, 0.0625, 1.0, 0.75, 1.0, 0.7812, 1.0, 0.7812, 1.0, 0.75, 1.0, 0.4688, 1.0, 0.5, 1.0, 0.5, 1.0, 0.4688, 1.0, 0.1875, 1.0, 0.2188, 1.0, 0.2188, 1.0, 0.1875, 1.0, 0.875, 1.0, 0.9062, 1.0, 0.9062, 1.0, 0.875, 1.0, 0.5938, 1.0, 0.625, 1.0, 0.625, 1.0, 0.5938, 1.0, 0.3125, 1.0, 0.3438, 1.0, 0.3438, 1.0, 0.3125, 1.0, 0.03125, 1.0, 0.0625, 1.0, 0.0625, 1.0, 0.03125, 1.0, 0.7188, 1.0, 0.75, 1.0, 0.75, 1.0, 0.7188, 1.0, 0.4375, 1.0, 0.4688, 1.0, 0.4688, 1.0, 0.4375, 1.0, 0.1562, 1.0, 0.1875, 1.0, 0.1875, 1.0, 0.1562, 1.0, 0.8438, 1.0, 0.875, 1.0, 0.875, 1.0, 0.8438, 1.0, 0.5625, 1.0, 0.5938, 1.0, 0.5938, 1.0, 0.5625, 1.0, 0.9688, 1.0, 1.0, 1.0, 1.0, 1.0, 0.9688, 1.0, 0.2812, 1.0, 0.3125, 1.0, 0.3125, 1.0, 0.2812, 1.0, 0.0, 1.0, 0.03125, 1.0, 0.03125, 1.0, 0.0, 1.0, 0.6875, 1.0, 0.7188, 1.0, 0.7188, 1.0, 0.6875, 1.0, 0.4062, 1.0, 0.4375, 1.0, 0.4375, 1.0, 0.4062, 1.0, 0.125, 1.0, 0.1562, 1.0, 0.1562, 1.0, 0.125, 1.0, 0.8125, 1.0, 0.8438, 1.0, 0.8438, 1.0, 0.8125, 1.0, 0.5312, 1.0, 0.5625, 1.0, 0.5625, 1.0, 0.5312, 1.0, 0.25, 1.0, 0.2812, 1.0, 0.2812, 1.0, 0.25, 1.0, 0.1562, 1.0, 0.1875, 1.0, 0.1875, 1.0, 0.1562, 1.0, 0.9062, 1.0, 0.9375, 1.0, 0.9375, 1.0, 0.9062, 1.0, 0.5, 1.0, 0.5312, 1.0, 0.5312, 1.0, 0.5, 1.0, 0.09375, 1.0, 0.125, 1.0, 0.125, 1.0, 0.09375, 1.0, 0.9375, 1.0, 0.9688, 1.0, 0.9688, 1.0, 0.9375, 1.0, 0.5312, 1.0, 0.5625, 1.0, 0.5625, 1.0, 0.5312, 1.0, 0.125, 1.0, 0.1562, 1.0, 0.1562, 1.0, 0.125, 1.0, 0.9688, 1.0, 1.0, 1.0, 1.0, 1.0, 0.9688, 1.0, 0.5625, 1.0, 0.5938, 1.0, 0.5938, 1.0, 0.5625, 1.0, 0.1562, 1.0, 0.1875, 1.0, 0.1875, 1.0, 0.1562, 1.0, 0.5938, 1.0, 0.625, 1.0, 0.625, 1.0, 0.5938, 1.0, 0.1875, 1.0, 0.2188, 1.0, 0.2188, 1.0, 0.1875, 1.0, 0.625, 1.0, 0.6562, 1.0, 0.6562, 1.0, 0.625, 1.0, 0.2188, 1.0, 0.25, 1.0, 0.25, 1.0, 0.2188, 1.0, 0.6562, 1.0, 0.6875, 1.0, 0.6875, 1.0, 0.6562, 1.0, 0.25, 1.0, 0.2812, 1.0, 0.2812, 1.0, 0.25, 1.0, 0.6875, 1.0, 0.7188, 1.0, 0.7188, 1.0, 0.6875, 1.0, 0.2812, 1.0, 0.3125, 1.0, 0.3125, 1.0, 0.2812, 1.0, 0.7188, 1.0, 0.75, 1.0, 0.75, 1.0, 0.7188, 1.0, 0.3125, 1.0, 0.3438, 1.0, 0.3438, 1.0, 0.3125, 1.0, 0.75, 1.0, 0.7812, 1.0, 0.7812, 1.0, 0.75, 1.0, 0.3438, 1.0, 0.375, 1.0, 0.375, 1.0, 0.3438, 1.0, 0.7812, 1.0, 0.8125, 1.0, 0.8125, 1.0, 0.7812, 1.0, 0.375, 1.0, 0.4062, 1.0, 0.4062, 1.0, 0.375, 1.0, 0.8125, 1.0, 0.8438, 1.0, 0.8438, 1.0, 0.8125, 1.0, 0.4062, 1.0, 0.4375, 1.0, 0.4375, 1.0, 0.4062, 1.0, 0.0, 1.0, 0.03125, 1.0, 0.03125, 1.0, 0.0, 1.0, 0.8438, 1.0, 0.875, 1.0, 0.875, 1.0, 0.8438, 1.0, 0.4375, 1.0, 0.4688, 1.0, 0.4688, 1.0, 0.4375, 1.0, 0.03125, 1.0, 0.0625, 1.0, 0.0625, 1.0, 0.03125, 1.0, 0.875, 1.0, 0.9062, 1.0, 0.9062, 1.0, 0.875, 1.0, 0.4688, 1.0, 0.5, 1.0, 0.5, 1.0, 0.4688, 1.0, 0.25, 1.0, 0.2812, 1.0, 0.2812, 1.0, 0.25, 1.0, 0.5938, 1.0, 0.625, 1.0, 0.625, 1.0, 0.5938, 1.0, 0.1875, 1.0, 0.2188, 1.0, 0.2188, 1.0, 0.1875, 1.0, 0.625, 1.0, 0.6562, 1.0, 0.6562, 1.0, 0.625, 1.0, 0.2188, 1.0, 0.25, 1.0, 0.25, 1.0, 0.2188, 1.0, 0.6562, 1.0, 0.6875, 1.0, 0.6875, 1.0, 0.6562, 1.0, 0.25, 1.0, 0.2812, 1.0, 0.2812, 1.0, 0.25, 1.0, 0.6875, 1.0, 0.7188, 1.0, 0.7188, 1.0, 0.6875, 1.0, 0.2812, 1.0, 0.3125, 1.0, 0.3125, 1.0, 0.2812, 1.0, 0.7188, 1.0, 0.75, 1.0, 0.75, 1.0, 0.7188, 1.0, 0.3125, 1.0, 0.3438, 1.0, 0.3438, 1.0, 0.3125, 1.0, 0.75, 1.0, 0.7812, 1.0, 0.7812, 1.0, 0.75, 1.0, 0.3438, 1.0, 0.375, 1.0, 0.375, 1.0, 0.3438, 1.0, 0.7812, 1.0, 0.8125, 1.0, 0.8125, 1.0, 0.7812, 1.0, 0.375, 1.0, 0.4062, 1.0, 0.4062, 1.0, 0.375, 1.0, 0.8125, 1.0, 0.8438, 1.0, 0.8438, 1.0, 0.8125, 1.0, 0.4062, 1.0, 0.4375, 1.0, 0.4375, 1.0, 0.4062, 1.0, 0.0, 1.0, 0.03125, 1.0, 0.03125, 1.0, 0.0, 1.0, 0.8438, 1.0, 0.875, 1.0, 0.875, 1.0, 0.8438, 1.0, 0.4375, 1.0, 0.4688, 1.0, 0.4688, 1.0, 0.4375, 1.0, 0.03125, 1.0, 0.0625, 1.0, 0.0625, 1.0, 0.03125, 1.0, 0.875, 1.0, 0.9062, 1.0, 0.9062, 1.0, 0.875, 1.0, 0.4688, 1.0, 0.5, 1.0, 0.5, 1.0, 0.4688, 1.0, 0.0625, 1.0, 0.09375, 1.0, 0.09375, 1.0, 0.0625, 1.0, 0.9062, 1.0, 0.9375, 1.0, 0.9375, 1.0, 0.9062, 1.0, 0.5, 1.0, 0.5312, 1.0, 0.5312, 1.0, 0.5, 1.0, 0.09375, 1.0, 0.125, 1.0, 0.125, 1.0, 0.09375, 1.0, 0.9375, 1.0, 0.9688, 1.0, 0.9688, 1.0, 0.9375, 1.0, 0.5312, 1.0, 0.5625, 1.0, 0.5625, 1.0, 0.5312, 1.0, 0.125, 1.0, 0.1562, 1.0, 0.1562, 1.0, 0.125, 1.0, 0.9688, 1.0, 1.0, 1.0, 1.0, 1.0, 0.9688, 1.0, 0.5625, 1.0, 0.5938, 1.0, 0.5938, 1.0, 0.5625, 1.0, 0.6875, 1.0, 0.7188, 1.0, 0.7188, 1.0, 0.6875, 1.0, 0.2812, 1.0, 0.3125, 1.0, 0.3125, 1.0, 0.2812, 1.0, 0.7188, 1.0, 0.75, 1.0, 0.75, 1.0, 0.7188, 1.0, 0.3125, 1.0, 0.3438, 1.0, 0.3438, 1.0, 0.3125, 1.0, 0.75, 1.0, 0.7812, 1.0, 0.7812, 1.0, 0.75, 1.0, 0.3438, 1.0, 0.375, 1.0, 0.375, 1.0, 0.3438, 1.0, 0.7812, 1.0, 0.8125, 1.0, 0.8125, 1.0, 0.7812, 1.0, 0.375, 1.0, 0.4062, 1.0, 0.4062, 1.0, 0.375, 1.0, 0.8125, 1.0, 0.8438, 1.0, 0.8438, 1.0, 0.8125, 1.0, 0.4062, 1.0, 0.4375, 1.0, 0.4375, 1.0, 0.4062, 1.0, 0.0, 1.0, 0.03125, 1.0, 0.03125, 1.0, 0.0, 1.0, 0.8438, 1.0, 0.875, 1.0, 0.875, 1.0, 0.8438, 1.0, 0.4375, 1.0, 0.4688, 1.0, 0.4688, 1.0, 0.4375, 1.0, 0.03125, 1.0, 0.0625, 1.0, 0.0625, 1.0, 0.03125, 1.0, 0.875, 1.0, 0.9062, 1.0, 0.9062, 1.0, 0.875, 1.0, 0.4688, 1.0, 0.5, 1.0, 0.5, 1.0, 0.4688, 1.0, 0.0625, 1.0, 0.09375, 1.0, 0.09375, 1.0, 0.0625, 1.0, 0.9062, 1.0, 0.9375, 1.0, 0.9375, 1.0, 0.9062, 1.0, 0.5, 1.0, 0.5312, 1.0, 0.5312, 1.0, 0.5, 1.0, 0.09375, 1.0, 0.125, 1.0, 0.125, 1.0, 0.09375, 1.0, 0.9375, 1.0, 0.9688, 1.0, 0.9688, 1.0, 0.9375, 1.0, 0.5312, 1.0, 0.5625, 1.0, 0.5625, 1.0, 0.5312, 1.0, 0.125, 1.0, 0.1562, 1.0, 0.1562, 1.0, 0.125, 1.0, 0.9688, 1.0, 1.0, 1.0, 1.0, 1.0, 0.9688, 1.0, 0.5625, 1.0, 0.5938, 1.0, 0.5938, 1.0, 0.5625, 1.0, 0.1562, 1.0, 0.1875, 1.0, 0.1875, 1.0, 0.1562, 1.0, 0.5938, 1.0, 0.625, 1.0, 0.625, 1.0, 0.5938, 1.0, 0.1875, 1.0, 0.2188, 1.0, 0.2188, 1.0, 0.1875, 1.0, 0.625, 1.0, 0.6562, 1.0, 0.6562, 1.0, 0.625, 1.0, 0.2188, 1.0, 0.25, 1.0, 0.25, 1.0, 0.2188, 1.0, 0.6562, 1.0, 0.6875, 1.0, 0.6875, 1.0, 0.6562, 1.0, 0.1562, 0.5, 0.125, 0.5, 0.375, 0.5, 0.3438, 0.5, 0.1875, 0.5, 0.1562, 0.5, 0.3438, 0.5, 0.3125, 0.5, 0.2188, 0.5, 0.1875, 0.5, 0.3125, 0.5, 0.2812, 0.5, 0.25, 0.5, 0.2188, 0.5, 0.2812, 0.5, 0.25, 0.5, 0.2812, 0.5, 0.25, 0.5, 0.25, 0.5, 0.2188, 0.5, 0.3125, 0.5, 0.2812, 0.5, 0.2188, 0.5, 0.1875, 0.5, 0.3438, 0.5, 0.3125, 0.5, 0.1875, 0.5, 0.1562, 0.5, 0.375, 0.5, 0.3438, 0.5, 0.1562, 0.5, 0.125, 0.5, 0.4062, 0.5, 0.375, 0.5, 0.125, 0.5, 0.09375, 0.5, 0.4375, 0.5, 0.4062, 0.5, 0.09375, 0.5, 0.0625, 0.5, 0.4688, 0.5, 0.4375, 0.5, 0.0625, 0.5, 0.03125, 0.5, 0.5, 0.5, 0.4688, 0.5, 0.03125, 0.5, 0.0, 0.5, 0.5312, 0.5, 0.5, 0.5, 1.0, 0.5, 0.9688, 0.5, 0.5625, 0.5, 0.5312, 0.5, 0.9688, 0.5, 0.9375, 0.5, 0.5938, 0.5, 0.5625, 0.5, 0.9375, 0.5, 0.9062, 0.5, 0.625, 0.5, 0.5938, 0.5, 0.9062, 0.5, 0.875, 0.5, 0.6562, 0.5, 0.625, 0.5, 0.875, 0.5, 0.8438, 0.5, 0.6875, 0.5, 0.6562, 0.5, 0.8438, 0.5, 0.8125, 0.5, 0.7188, 0.5, 0.6875, 0.5, 0.8125, 0.5, 0.7812, 0.5, 0.75, 0.5, 0.7188, 0.5, 0.7812, 0.5, 0.75, 0.5, 0.7812, 0.5, 0.75, 0.5, 0.75, 0.5, 0.7188, 0.5, 0.8125, 0.5, 0.7812, 0.5, 0.7188, 0.5, 0.6875, 0.5, 0.8438, 0.5, 0.8125, 0.5, 0.6875, 0.5, 0.6562, 0.5, 0.875, 0.5, 0.8438, 0.5, 0.6562, 0.5, 0.625, 0.5, 0.9062, 0.5, 0.875, 0.5, 0.625, 0.5, 0.5938, 0.5, 0.9375, 0.5, 0.9062, 0.5, 0.5938, 0.5, 0.5625, 0.5, 1.0, 1.0, 0.03125, 1.0, 0.0625, 1.0, 0.09375, 1.0, 0.125, 1.0, 0.1562, 1.0, 0.1875, 1.0, 0.2188, 1.0, 0.25, 1.0, 0.2812, 1.0, 0.3125, 1.0, 0.3438, 1.0, 0.375, 1.0, 0.4062, 1.0, 0.4375, 1.0, 0.4688, 1.0, 0.5, 1.0, 0.5312, 1.0, 0.5625, 1.0, 0.5938, 1.0, 0.625, 1.0, 0.6562, 1.0, 0.6875, 1.0, 0.7188, 1.0, 0.75, 1.0, 0.7812, 1.0, 0.8125, 1.0, 0.8438, 1.0, 0.875, 1.0, 0.9062, 1.0, 0.9375, 1.0, 0.9688, 1.0, 0.9688, 0.5, 0.9375, 0.5, 0.5625, 0.5, 0.5312, 0.5, 1.0, 0.5, 0.9688, 0.5, 0.5312, 0.5, 0.5, 0.5, 0.03125, 0.5, 1.0, 0.5, 0.5, 0.5, 0.4688, 0.5, 0.0625, 0.5, 0.03125, 0.5, 0.4688, 0.5, 0.4375, 0.5, 0.09375, 0.5, 0.0625, 0.5, 0.4375, 0.5, 0.4062, 0.5, 0.125, 0.5, 0.09375, 0.5, 0.4062, 0.5, 0.375, 0.5, 0.9062, 0.5, 0.9062, 1.0, 0.875, 1.0, 0.875, 0.5, 0.2968, 0.4854, 0.25, 0.49, 0.2032, 0.4854, 0.1582, 0.4717, 0.1167, 0.4496, 0.08029, 0.4197, 0.05045, 0.3833, 0.02827, 0.3418, 0.01461, 0.2968, 0.01, 0.25, 0.01461, 0.2032, 0.02827, 0.1582, 0.05045, 0.1167, 0.08029, 0.08029, 0.1167, 0.05045, 0.1582, 0.02827, 0.2032, 0.01461, 0.25, 0.01, 0.2968, 0.01461, 0.3418, 0.02827, 0.3833, 0.05045, 0.4197, 0.08029, 0.4496, 0.1167, 0.4717, 0.1582, 0.4854, 0.2032, 0.49, 0.25, 0.4854, 0.2968, 0.4717, 0.3418, 0.4496, 0.3833, 0.4197, 0.4197, 0.3833, 0.4496, 0.3418, 0.4717, 1.0, 0.5, 1.0, 1.0, 0.9688, 1.0, 0.9688, 0.5, 0.75, 0.49, 0.7968, 0.4854, 0.8418, 0.4717, 0.8833, 0.4496, 0.9197, 0.4197, 0.9496, 0.3833, 0.9717, 0.3418, 0.9854, 0.2968, 0.99, 0.25, 0.9854, 0.2032, 0.9717, 0.1582, 0.9496, 0.1167, 0.9197, 0.08029, 0.8833, 0.05045, 0.8418, 0.02827, 0.7968, 0.01461, 0.75, 0.01, 0.7032, 0.01461, 0.6582, 0.02827, 0.6167, 0.05045, 0.5803, 0.08029, 0.5504, 0.1167, 0.5283, 0.1582, 0.5146, 0.2032, 0.51, 0.25, 0.5146, 0.2968, 0.5283, 0.3418, 0.5504, 0.3833, 0.5803, 0.4197, 0.6167, 0.4496, 0.6582, 0.4717, 0.7032, 0.4854, 0.09375, 0.5, 0.09375, 1.0, 0.0625, 1.0, 0.0625, 0.5, 0.9688, 0.5, 0.9688, 1.0, 0.9375, 1.0, 0.9375, 0.5, 0.8438, 0.5, 0.8438, 1.0, 0.8125, 1.0, 0.8125, 0.5, 0.125, 0.5, 0.125, 1.0, 0.09375, 1.0, 0.09375, 0.5, 0.9375, 0.5, 0.9375, 1.0, 0.9062, 1.0, 0.9062, 0.5, 0.8125, 0.5, 0.8125, 1.0, 0.7812, 1.0, 0.7812, 0.5, 0.1562, 0.5, 0.1562, 1.0, 0.125, 1.0, 0.125, 0.5, 0.9062, 0.5, 0.9062, 1.0, 0.875, 1.0, 0.875, 0.5, 0.7812, 0.5, 0.7812, 1.0, 0.75, 1.0, 0.75, 0.5, 0.1875, 0.5, 0.1875, 1.0, 0.1562, 1.0, 0.1562, 0.5, 0.875, 0.5, 0.875, 1.0, 0.8438, 1.0, 0.8438, 0.5, 0.75, 0.5, 0.75, 1.0, 0.7188, 1.0, 0.7188, 0.5, 0.2188, 0.5, 0.2188, 1.0, 0.1875, 1.0, 0.1875, 0.5, 0.8438, 0.5, 0.8438, 1.0, 0.8125, 1.0, 0.8125, 0.5, 0.7188, 0.5, 0.7188, 1.0, 0.6875, 1.0, 0.6875, 0.5, 0.25, 0.5, 0.25, 1.0, 0.2188, 1.0, 0.2188, 0.5, 0.8125, 0.5, 0.8125, 1.0, 0.7812, 1.0, 0.7812, 0.5, 0.6875, 0.5, 0.6875, 1.0, 0.6562, 1.0, 0.6562, 0.5, 0.2812, 0.5, 0.2812, 1.0, 0.25, 1.0, 0.25, 0.5, 0.7812, 0.5, 0.7812, 1.0, 0.75, 1.0, 0.75, 0.5, 0.6562, 0.5, 0.6562, 1.0, 0.625, 1.0, 0.625, 0.5, 0.3125, 0.5, 0.3125, 1.0, 0.2812, 1.0, 0.2812, 0.5, 0.75, 0.5, 0.75, 1.0, 0.7188, 1.0, 0.7188, 0.5, 0.625, 0.5, 0.625, 1.0, 0.5938, 1.0, 0.5938, 0.5, 0.3438, 0.5, 0.3438, 1.0, 0.3125, 1.0, 0.3125, 0.5, 0.7188, 0.5, 0.7188, 1.0, 0.6875, 1.0, 0.6875, 0.5, 0.5938, 0.5, 0.5938, 1.0, 0.5625, 1.0, 0.5625, 0.5, 0.375, 0.5, 0.375, 1.0, 0.3438, 1.0, 0.3438, 0.5, 0.6875, 0.5, 0.6875, 1.0, 0.6562, 1.0, 0.6562, 0.5, 0.5625, 0.5, 0.5625, 1.0, 0.5312, 1.0, 0.5312, 0.5, 0.4062, 0.5, 0.4062, 1.0, 0.375, 1.0, 0.375, 0.5, 0.6562, 0.5, 0.6562, 1.0, 0.625, 1.0, 0.625, 0.5, 0.5312, 0.5, 0.5312, 1.0, 0.5, 1.0, 0.5, 0.5, 0.4375, 0.5, 0.4375, 1.0, 0.4062, 1.0, 0.4062, 0.5, 0.625, 0.5, 0.625, 1.0, 0.5938, 1.0, 0.5938, 0.5, 0.5, 0.5, 0.5, 1.0, 0.4688, 1.0, 0.4688, 0.5, 0.4688, 0.5, 0.4688, 1.0, 0.4375, 1.0, 0.4375, 0.5, 0.5938, 0.5, 0.5938, 1.0, 0.5625, 1.0, 0.5625, 0.5, 0.4688, 0.5, 0.4688, 1.0, 0.4375, 1.0, 0.4375, 0.5, 0.5, 0.5, 0.5, 1.0, 0.4688, 1.0, 0.4688, 0.5, 0.5625, 0.5, 0.5625, 1.0, 0.5312, 1.0, 0.5312, 0.5, 0.4375, 0.5, 0.4375, 1.0, 0.4062, 1.0, 0.4062, 0.5, 0.5312, 0.5, 0.5312, 1.0, 0.5, 1.0, 0.5, 0.5, 0.5312, 0.5, 0.5312, 1.0, 0.5, 1.0, 0.5, 0.5, 0.4062, 0.5, 0.4062, 1.0, 0.375, 1.0, 0.375, 0.5, 0.5625, 0.5, 0.5625, 1.0, 0.5312, 1.0, 0.5312, 0.5, 0.5, 0.5, 0.5, 1.0, 0.4688, 1.0, 0.4688, 0.5, 0.375, 0.5, 0.375, 1.0, 0.3438, 1.0, 0.3438, 0.5, 0.5938, 0.5, 0.5938, 1.0, 0.5625, 1.0, 0.5625, 0.5, 0.4688, 0.5, 0.4688, 1.0, 0.4375, 1.0, 0.4375, 0.5, 0.3438, 0.5, 0.3438, 1.0, 0.3125, 1.0, 0.3125, 0.5, 0.625, 0.5, 0.625, 1.0, 0.5938, 1.0, 0.5938, 0.5, 0.4375, 0.5, 0.4375, 1.0, 0.4062, 1.0, 0.4062, 0.5, 0.3125, 0.5, 0.3125, 1.0, 0.2812, 1.0, 0.2812, 0.5, 0.6562, 0.5, 0.6562, 1.0, 0.625, 1.0, 0.625, 0.5, 0.4062, 0.5, 0.4062, 1.0, 0.375, 1.0, 0.375, 0.5, 0.2812, 0.5, 0.2812, 1.0, 0.25, 1.0, 0.25, 0.5, 0.6875, 0.5, 0.6875, 1.0, 0.6562, 1.0, 0.6562, 0.5, 0.375, 0.5, 0.375, 1.0, 0.3438, 1.0, 0.3438, 0.5, 0.25, 0.5, 0.25, 1.0, 0.2188, 1.0, 0.2188, 0.5, 0.7188, 0.5, 0.7188, 1.0, 0.6875, 1.0, 0.6875, 0.5, 0.3438, 0.5, 0.3438, 1.0, 0.3125, 1.0, 0.3125, 0.5, 0.2188, 0.5, 0.2188, 1.0, 0.1875, 1.0, 0.1875, 0.5, 0.75, 0.5, 0.75, 1.0, 0.7188, 1.0, 0.7188, 0.5, 0.3125, 0.5, 0.3125, 1.0, 0.2812, 1.0, 0.2812, 0.5, 0.1875, 0.5, 0.1875, 1.0, 0.1562, 1.0, 0.1562, 0.5, 0.7812, 0.5, 0.7812, 1.0, 0.75, 1.0, 0.75, 0.5, 0.2812, 0.5, 0.2812, 1.0, 0.25, 1.0, 0.25, 0.5, 0.1562, 0.5, 0.1562, 1.0, 0.125, 1.0, 0.125, 0.5, 0.8125, 0.5, 0.8125, 1.0, 0.7812, 1.0, 0.7812, 0.5, 0.25, 0.5, 0.25, 1.0, 0.2188, 1.0, 0.2188, 0.5, 0.125, 0.5, 0.125, 1.0, 0.09375, 1.0, 0.09375, 0.5, 0.8438, 0.5, 0.8438, 1.0, 0.8125, 1.0, 0.8125, 0.5, 0.2188, 0.5, 0.2188, 1.0, 0.1875, 1.0, 0.1875, 0.5, 0.09375, 0.5, 0.09375, 1.0, 0.0625, 1.0, 0.0625, 0.5, 0.875, 0.5, 0.875, 1.0, 0.8438, 1.0, 0.8438, 0.5, 0.1875, 0.5, 0.1875, 1.0, 0.1562, 1.0, 0.1562, 0.5, 0.2968, 0.4854, 0.25, 0.49, 0.2032, 0.4854, 0.1582, 0.4717, 0.1167, 0.4496, 0.08029, 0.4197, 0.05045, 0.3833, 0.02827, 0.3418, 0.01461, 0.2968, 0.01, 0.25, 0.01461, 0.2032, 0.02827, 0.1582, 0.05045, 0.1167, 0.08029, 0.08029, 0.1167, 0.05045, 0.1582, 0.02827, 0.2032, 0.01461, 0.25, 0.01, 0.2968, 0.01461, 0.3418, 0.02827, 0.3833, 0.05045, 0.4197, 0.08029, 0.4496, 0.1167, 0.4717, 0.1582, 0.4854, 0.2032, 0.49, 0.25, 0.4854, 0.2968, 0.4717, 0.3418, 0.4496, 0.3833, 0.4197, 0.4197, 0.3833, 0.4496, 0.3418, 0.4717, 0.9062, 0.5, 0.9062, 1.0, 0.875, 1.0, 0.875, 0.5, 0.1562, 0.5, 0.1562, 1.0, 0.125, 1.0, 0.125, 0.5, 0.75, 0.49, 0.7968, 0.4854, 0.8418, 0.4717, 0.8833, 0.4496, 0.9197, 0.4197, 0.9496, 0.3833, 0.9717, 0.3418, 0.9854, 0.2968, 0.99, 0.25, 0.9854, 0.2032, 0.9717, 0.1582, 0.9496, 0.1167, 0.9197, 0.08029, 0.8833, 0.05045, 0.8418, 0.02827, 0.7968, 0.01461, 0.75, 0.01, 0.7032, 0.01461, 0.6582, 0.02827, 0.6167, 0.05045, 0.5803, 0.08029, 0.5504, 0.1167, 0.5283, 0.1582, 0.5146, 0.2032, 0.51, 0.25, 0.5146, 0.2968, 0.5283, 0.3418, 0.5504, 0.3833, 0.5803, 0.4197, 0.6167, 0.4496, 0.6582, 0.4717, 0.7032, 0.4854, 0.9375, 0.5, 0.9375, 1.0, 0.9062, 1.0, 0.9062, 0.5, 0.125, 0.5, 0.125, 1.0, 0.09375, 1.0, 0.09375, 0.5, 0.03125, 0.5, 0.03125, 1.0, 0.0, 1.0, 0.0, 0.5, 0.9688, 0.5, 0.9688, 1.0, 0.9375, 1.0, 0.9375, 0.5, 0.09375, 0.5, 0.09375, 1.0, 0.0625, 1.0, 0.0625, 0.5, 0.2968, 0.4854, 0.25, 0.49, 0.2032, 0.4854, 0.1582, 0.4717, 0.1167, 0.4496, 0.08029, 0.4197, 0.05045, 0.3833, 0.02827, 0.3418, 0.01461, 0.2968, 0.01, 0.25, 0.01461, 0.2032, 0.02827, 0.1582, 0.05045, 0.1167, 0.08029, 0.08029, 0.1167, 0.05045, 0.1582, 0.02827, 0.2032, 0.01461, 0.25, 0.01, 0.2968, 0.01461, 0.3418, 0.02827, 0.3833, 0.05045, 0.4197, 0.08029, 0.4496, 0.1167, 0.4717, 0.1582, 0.4854, 0.2032, 0.49, 0.25, 0.4854, 0.2968, 0.4717, 0.3418, 0.4496, 0.3833, 0.4197, 0.4197, 0.3833, 0.4496, 0.3418, 0.4717, 1.0, 0.5, 1.0, 1.0, 0.9688, 1.0, 0.9688, 0.5, 0.0625, 0.5, 0.0625, 1.0, 0.03125, 1.0, 0.03125, 0.5, 0.875, 0.5, 0.875, 1.0, 0.8438, 1.0, 0.8438, 0.5, 0.0625, 0.5, 0.0625, 1.0, 0.03125, 1.0, 0.03125, 0.5, 0.03125, 0.5, 0.03125, 1.0, 0.0, 1.0, 0.0, 0.5, 0.75, 0.49, 0.7968, 0.4854, 0.8418, 0.4717, 0.8833, 0.4496, 0.9197, 0.4197, 0.9496, 0.3833, 0.9717, 0.3418, 0.9854, 0.2968, 0.99, 0.25, 0.9854, 0.2032, 0.9717, 0.1582, 0.9496, 0.1167, 0.9197, 0.08029, 0.8833, 0.05045, 0.8418, 0.02827, 0.7968, 0.01461, 0.75, 0.01, 0.7032, 0.01461, 0.6582, 0.02827, 0.6167, 0.05045, 0.5803, 0.08029, 0.5504, 0.1167, 0.5283, 0.1582, 0.5146, 0.2032, 0.51, 0.25, 0.5146, 0.2968, 0.5283, 0.3418, 0.5504, 0.3833, 0.5803, 0.4197, 0.6167, 0.4496, 0.6582, 0.4717, 0.7032, 0.4854, 0.9375, 0.5, 0.9375, 1.0, 0.9062, 1.0, 0.9062, 0.5, 0.03125, 0.5, 0.03125, 1.0, 0.0, 1.0, 0.0, 0.5, 0.9688, 0.5, 0.9688, 1.0, 0.9375, 1.0, 0.9375, 0.5, 1.0, 0.5, 1.0, 1.0, 0.9688, 1.0, 0.9688, 0.5, 0.0625, 0.5, 0.0625, 1.0, 0.03125, 1.0, 0.03125, 0.5, 0.0, 1.0, 0.03125, 1.0, 0.03125, 1.0, 0.0, 1.0, 1.0, 1.0, 0.03125, 1.0, 0.0625, 1.0, 0.09375, 1.0, 0.125, 1.0, 0.1562, 1.0, 0.1875, 1.0, 0.2188, 1.0, 0.25, 1.0, 0.2812, 1.0, 0.3125, 1.0, 0.3438, 1.0, 0.375, 1.0, 0.4062, 1.0, 0.4375, 1.0, 0.4688, 1.0, 0.5, 1.0, 0.5312, 1.0, 0.5625, 1.0, 0.5938, 1.0, 0.625, 1.0, 0.6562, 1.0, 0.6875, 1.0, 0.7188, 1.0, 0.75, 1.0, 0.7812, 1.0, 0.8125, 1.0, 0.8438, 1.0, 0.875, 1.0, 0.9062, 1.0, 0.9375, 1.0, 0.9688, 1.0, 0.8438, 1.0, 0.875, 1.0, 0.875, 1.0, 0.8438, 1.0, 0.4375, 1.0, 0.4688, 1.0, 0.4688, 1.0, 0.4375, 1.0, 0.03125, 1.0, 0.0625, 1.0, 0.0625, 1.0, 0.03125, 1.0, 0.875, 1.0, 0.9062, 1.0, 0.9062, 1.0, 0.875, 1.0, 0.4688, 1.0, 0.5, 1.0, 0.5, 1.0, 0.4688, 1.0, 0.0625, 1.0, 0.09375, 1.0, 0.09375, 1.0, 0.0625, 1.0, 0.9062, 1.0, 0.9375, 1.0, 0.9375, 1.0, 0.9062, 1.0, 0.5, 1.0, 0.5312, 1.0, 0.5312, 1.0, 0.5, 1.0, 0.09375, 1.0, 0.125, 1.0, 0.125, 1.0, 0.09375, 1.0, 0.9375, 1.0, 0.9688, 1.0, 0.9688, 1.0, 0.9375, 1.0, 0.5312, 1.0, 0.5625, 1.0, 0.5625, 1.0, 0.5312, 1.0, 0.125, 1.0, 0.1562, 1.0, 0.1562, 1.0, 0.125, 1.0, 0.9688, 1.0, 1.0, 1.0, 1.0, 1.0, 0.9688, 1.0, 0.5625, 1.0, 0.5938, 1.0, 0.5938, 1.0, 0.5625, 1.0, 0.1562, 1.0, 0.1875, 1.0, 0.1875, 1.0, 0.1562, 1.0, 0.5938, 1.0, 0.625, 1.0, 0.625, 1.0, 0.5938, 1.0, 0.1875, 1.0, 0.2188, 1.0, 0.2188, 1.0, 0.1875, 1.0, 0.625, 1.0, 0.6562, 1.0, 0.6562, 1.0, 0.625, 1.0, 0.2188, 1.0, 0.25, 1.0, 0.25, 1.0, 0.2188, 1.0, 0.6562, 1.0, 0.6875, 1.0, 0.6875, 1.0, 0.6562, 1.0, 0.25, 1.0, 0.2812, 1.0, 0.2812, 1.0, 0.25, 1.0, 0.6875, 1.0, 0.7188, 1.0, 0.7188, 1.0, 0.6875, 1.0, 0.2812, 1.0, 0.3125, 1.0, 0.3125, 1.0, 0.2812, 1.0, 0.7188, 1.0, 0.75, 1.0, 0.75, 1.0, 0.7188, 1.0, 0.3125, 1.0, 0.3438, 1.0, 0.3438, 1.0, 0.3125, 1.0, 0.75, 1.0, 0.7812, 1.0, 0.7812, 1.0, 0.75, 1.0, 0.3438, 1.0, 0.375, 1.0, 0.375, 1.0, 0.3438, 1.0, 0.7812, 1.0, 0.8125, 1.0, 0.8125, 1.0, 0.7812, 1.0, 0.375, 1.0, 0.4062, 1.0, 0.4062, 1.0, 0.375, 1.0, 0.8125, 1.0, 0.8438, 1.0, 0.8438, 1.0, 0.8125, 1.0, 0.4062, 1.0, 0.4375, 1.0, 0.4375, 1.0, 0.4062, 1.0])
me_cylinder.materials.append(mat_metalbase)
me_cylinder.materials.append(mat_metalopaco)
me_cylinder.update()

# ---- objects
ob_cylinder = bpy.data.objects.new('Cylinder', me_cylinder)

# ---- transforms, parenting, visibility, modifiers, constraints
ob_cylinder.location = (0.0, 0.0, 0.0)
ob_cylinder.scale = (1.0, 1.0, 0.4)

# ---- collection membership
col_collection.objects.link(ob_cylinder)

# ---- scene / render settings (as saved in the file)
scene.frame_start = 1; scene.frame_end = 250; scene.frame_set(1)
scene.render.engine = 'BLENDER_EEVEE_NEXT'
scene.cycles.sampling_pattern = 'TABULATED_SOBOL'
bpy.context.view_layer.update()

# ---- added for rendering (the .blend has no active camera and no usable light): camera, sun
cam_auto = bpy.data.cameras.new('AutoCamera')
cam_auto.lens = 50.0
cam_auto.sensor_width = 36.0
cam_auto.clip_end = 1000.0
ob_auto_camera = bpy.data.objects.new('AutoCamera', cam_auto)
scene.collection.objects.link(ob_auto_camera)
ob_auto_camera.location = (3.78147, -4.53776, 3.0808)
ob_auto_camera.rotation_euler = (1.09748, -7.21219e-08, 0.694738)
scene.camera = ob_auto_camera
light_auto_sun = bpy.data.lights.new('AutoSun', 'SUN')
light_auto_sun.energy = 3.0
light_auto_sun.angle = 0.0523599
ob_auto_sun = bpy.data.objects.new('AutoSun', light_auto_sun)
scene.collection.objects.link(ob_auto_sun)
ob_auto_sun.rotation_euler = (0.872665, 0.174533, 0.523599)
bpy.context.view_layer.update()
